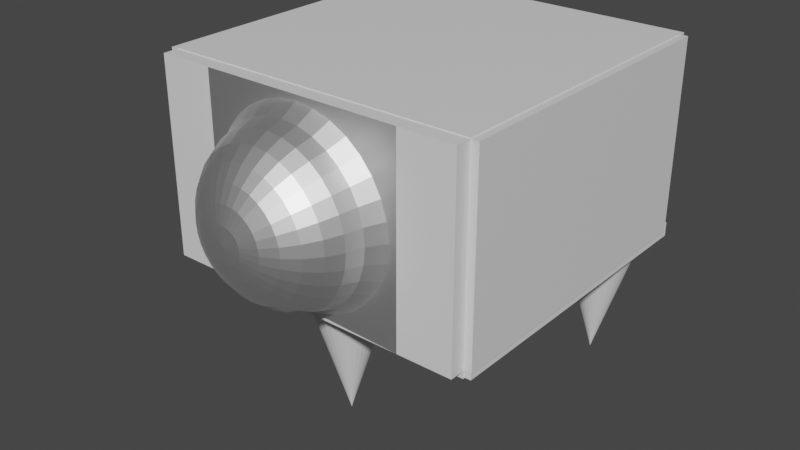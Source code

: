 # Source: SpaceShip.blend  (saved by Blender 2.90.8; exported with 4.5.12 LTS)
import bpy
from mathutils import Matrix  # noqa: F401  (used for matrix-valued properties, if any)

bpy.ops.wm.read_factory_settings(use_empty=True)
scene = bpy.context.scene
scene.name = 'Scene'

# ---- materials (node trees are filled in below, after node groups)
mat_material_002 = bpy.data.materials.new('Material.002')
mat_material_002.alpha_threshold = 0.0
mat_material_002.use_transparent_shadow = False
mat_material_002.line_color = (0.0, 0.0, 0.0, 1.0)
mat_material_003 = bpy.data.materials.new('Material.003')
mat_material_003.alpha_threshold = 0.0
mat_material_003.use_transparent_shadow = False
mat_material_003.line_color = (0.0, 0.0, 0.0, 1.0)
mat_material_004 = bpy.data.materials.new('Material.004')
mat_material_004.alpha_threshold = 0.0
mat_material_004.use_transparent_shadow = False
mat_material_004.line_color = (0.0, 0.0, 0.0, 1.0)
mat_material_005 = bpy.data.materials.new('Material.005')
mat_material_005.alpha_threshold = 0.0
mat_material_005.use_transparent_shadow = False
mat_material_005.line_color = (0.0, 0.0, 0.0, 1.0)
mat_material_001 = bpy.data.materials.new('Material.001')
mat_material_001.alpha_threshold = 0.0
mat_material_001.use_transparent_shadow = False
mat_material_001.line_color = (0.0, 0.0, 0.0, 1.0)
mat_glass = bpy.data.materials.new('Glass')
mat_glass.use_transparent_shadow = False

# ---- material node trees
mat_material_002.use_nodes = True; mat_material_002.node_tree.nodes.clear()
_N = mat_material_002.node_tree.nodes; _L = mat_material_002.node_tree.links
n0 = _N.new('ShaderNodeOutputMaterial'); n0.name = 'Material Output'; n0.location = (300, 300)
n1 = _N.new('ShaderNodeBsdfPrincipled'); n1.name = 'Principled BSDF'; n1.location = (10, 300)
n1.distribution = 'GGX'
n1.subsurface_method = 'BURLEY'
n1.inputs[2].default_value = 0.4
n1.inputs[3].default_value = 1.45
n1.inputs[27].default_value = (0.0, 0.0, 0.0, 1.0)
n1.inputs[28].default_value = 1.0
_L.new(n1.outputs[0], n0.inputs[0])
n0.is_active_output = True
mat_material_003.use_nodes = True; mat_material_003.node_tree.nodes.clear()
_N = mat_material_003.node_tree.nodes; _L = mat_material_003.node_tree.links
n0 = _N.new('ShaderNodeOutputMaterial'); n0.name = 'Material Output'; n0.location = (300, 300)
n1 = _N.new('ShaderNodeBsdfPrincipled'); n1.name = 'Principled BSDF'; n1.location = (10, 300)
n1.distribution = 'GGX'
n1.subsurface_method = 'BURLEY'
n1.inputs[2].default_value = 0.4
n1.inputs[3].default_value = 1.45
n1.inputs[27].default_value = (0.0, 0.0, 0.0, 1.0)
n1.inputs[28].default_value = 1.0
_L.new(n1.outputs[0], n0.inputs[0])
n0.is_active_output = True
mat_material_004.use_nodes = True; mat_material_004.node_tree.nodes.clear()
_N = mat_material_004.node_tree.nodes; _L = mat_material_004.node_tree.links
n0 = _N.new('ShaderNodeOutputMaterial'); n0.name = 'Material Output'; n0.location = (300, 300)
n1 = _N.new('ShaderNodeBsdfPrincipled'); n1.name = 'Principled BSDF'; n1.location = (10, 300)
n1.distribution = 'GGX'
n1.subsurface_method = 'BURLEY'
n1.inputs[2].default_value = 0.4
n1.inputs[3].default_value = 1.45
n1.inputs[27].default_value = (0.0, 0.0, 0.0, 1.0)
n1.inputs[28].default_value = 1.0
_L.new(n1.outputs[0], n0.inputs[0])
n0.is_active_output = True
mat_material_005.use_nodes = True; mat_material_005.node_tree.nodes.clear()
_N = mat_material_005.node_tree.nodes; _L = mat_material_005.node_tree.links
n0 = _N.new('ShaderNodeOutputMaterial'); n0.name = 'Material Output'; n0.location = (300, 300)
n1 = _N.new('ShaderNodeBsdfPrincipled'); n1.name = 'Principled BSDF'; n1.location = (10, 300)
n1.distribution = 'GGX'
n1.subsurface_method = 'BURLEY'
n1.inputs[2].default_value = 0.4
n1.inputs[3].default_value = 1.45
n1.inputs[27].default_value = (0.0, 0.0, 0.0, 1.0)
n1.inputs[28].default_value = 1.0
_L.new(n1.outputs[0], n0.inputs[0])
n0.is_active_output = True
mat_material_001.use_nodes = True; mat_material_001.node_tree.nodes.clear()
_N = mat_material_001.node_tree.nodes; _L = mat_material_001.node_tree.links
n0 = _N.new('ShaderNodeOutputMaterial'); n0.name = 'Material Output'; n0.location = (300, 300)
n1 = _N.new('ShaderNodeBsdfPrincipled'); n1.name = 'Principled BSDF'; n1.location = (10, 300)
n1.distribution = 'GGX'
n1.subsurface_method = 'BURLEY'
n1.inputs[2].default_value = 0.4
n1.inputs[3].default_value = 1.45
n1.inputs[27].default_value = (0.0, 0.0, 0.0, 1.0)
n1.inputs[28].default_value = 1.0
_L.new(n1.outputs[0], n0.inputs[0])
n0.is_active_output = True
mat_glass.use_nodes = True; mat_glass.node_tree.nodes.clear()
_N = mat_glass.node_tree.nodes; _L = mat_glass.node_tree.links
n0 = _N.new('ShaderNodeBsdfPrincipled'); n0.name = 'Principled BSDF'; n0.location = (10, 300)
n0.distribution = 'GGX'
n0.subsurface_method = 'BURLEY'
n0.inputs[3].default_value = 0.0
n0.inputs[27].default_value = (0.0, 0.0, 0.0, 1.0)
n0.inputs[28].default_value = 1.0
n1 = _N.new('ShaderNodeOutputMaterial'); n1.name = 'Material Output'; n1.location = (300, 300)
_L.new(n0.outputs[0], n1.inputs[0])
n1.is_active_output = True

# ---- world
world_world = bpy.data.worlds.new('World'); scene.world = world_world
world_world.use_nodes = True; world_world.node_tree.nodes.clear()
_N = world_world.node_tree.nodes; _L = world_world.node_tree.links
n0 = _N.new('ShaderNodeOutputWorld'); n0.name = 'World Output'; n0.location = (300, 300)
n1 = _N.new('ShaderNodeBackground'); n1.name = 'Background'; n1.location = (10, 300)
n1.inputs[0].default_value = (0.05088, 0.05088, 0.05088, 1.0)
_L.new(n1.outputs[0], n0.inputs[0])
n0.is_active_output = True
world_world.color = (0.05088, 0.05088, 0.05088)
world_world.use_sun_shadow = False
world_world.sun_shadow_jitter_overblur = 0.0

# ---- meshes
me_cube_002 = bpy.data.meshes.new('Cube.002')
me_cube_002.from_pydata([(1.0, 1.0, 1.0), (1.0, 1.0, -1.0), (1.0, -1.0, 1.0), (1.0, -1.0, -1.0), (-1.0, 1.0, 1.0), (-1.0, 1.0, -1.0), (-1.0, -1.0, 1.0), (-1.0, -1.0, -1.0)], [], [(0, 4, 6, 2), (3, 2, 6, 7), (7, 6, 4, 5), (5, 1, 3, 7), (1, 0, 2, 3), (5, 4, 0, 1)])
_uv = me_cube_002.uv_layers.new(name='UVMap')
_uv.uv.foreach_set('vector', [0.625, 0.5, 0.875, 0.5, 0.875, 0.75, 0.625, 0.75, 0.375, 0.75, 0.625, 0.75, 0.625, 1.0, 0.375, 1.0, 0.375, 0.0, 0.625, 0.0, 0.625, 0.25, 0.375, 0.25, 0.125, 0.5, 0.375, 0.5, 0.375, 0.75, 0.125, 0.75, 0.375, 0.5, 0.625, 0.5, 0.625, 0.75, 0.375, 0.75, 0.375, 0.25, 0.625, 0.25, 0.625, 0.5, 0.375, 0.5])
me_cube_002.materials.append(mat_material_002)
me_cube_002.use_remesh_preserve_volume = False
me_cube_002.use_remesh_preserve_attributes = False
me_cube_002.use_mirror_vertex_groups = False
me_cube_002.update()
me_cube_003 = bpy.data.meshes.new('Cube.003')
me_cube_003.from_pydata([(1.0, 1.0, 1.0), (1.0, 1.0, -1.0), (1.0, -1.0, 1.0), (1.0, -1.0, -1.0), (-1.0, 1.0, 1.0), (-1.0, 1.0, -1.0), (-1.0, -1.0, 1.0), (-1.0, -1.0, -1.0)], [], [(0, 4, 6, 2), (3, 2, 6, 7), (7, 6, 4, 5), (5, 1, 3, 7), (1, 0, 2, 3), (5, 4, 0, 1)])
_uv = me_cube_003.uv_layers.new(name='UVMap')
_uv.uv.foreach_set('vector', [0.625, 0.5, 0.875, 0.5, 0.875, 0.75, 0.625, 0.75, 0.375, 0.75, 0.625, 0.75, 0.625, 1.0, 0.375, 1.0, 0.375, 0.0, 0.625, 0.0, 0.625, 0.25, 0.375, 0.25, 0.125, 0.5, 0.375, 0.5, 0.375, 0.75, 0.125, 0.75, 0.375, 0.5, 0.625, 0.5, 0.625, 0.75, 0.375, 0.75, 0.375, 0.25, 0.625, 0.25, 0.625, 0.5, 0.375, 0.5])
me_cube_003.materials.append(mat_material_003)
me_cube_003.use_remesh_preserve_volume = False
me_cube_003.use_remesh_preserve_attributes = False
me_cube_003.use_mirror_vertex_groups = False
me_cube_003.update()
me_cube_004 = bpy.data.meshes.new('Cube.004')
me_cube_004.from_pydata([(1.0, 1.0, 1.0), (1.0, 1.0, -1.0), (1.0, -1.0, 1.0), (1.0, -1.0, -1.0), (-1.0, 1.0, 1.0), (-1.0, 1.0, -1.0), (-1.0, -1.0, 1.0), (-1.0, -1.0, -1.0)], [], [(0, 4, 6, 2), (3, 2, 6, 7), (7, 6, 4, 5), (5, 1, 3, 7), (1, 0, 2, 3), (5, 4, 0, 1)])
_uv = me_cube_004.uv_layers.new(name='UVMap')
_uv.uv.foreach_set('vector', [0.625, 0.5, 0.875, 0.5, 0.875, 0.75, 0.625, 0.75, 0.375, 0.75, 0.625, 0.75, 0.625, 1.0, 0.375, 1.0, 0.375, 0.0, 0.625, 0.0, 0.625, 0.25, 0.375, 0.25, 0.125, 0.5, 0.375, 0.5, 0.375, 0.75, 0.125, 0.75, 0.375, 0.5, 0.625, 0.5, 0.625, 0.75, 0.375, 0.75, 0.375, 0.25, 0.625, 0.25, 0.625, 0.5, 0.375, 0.5])
me_cube_004.materials.append(mat_material_004)
me_cube_004.use_remesh_preserve_volume = False
me_cube_004.use_remesh_preserve_attributes = False
me_cube_004.use_mirror_vertex_groups = False
me_cube_004.update()
me_cube_005 = bpy.data.meshes.new('Cube.005')
me_cube_005.from_pydata([(1.0, 1.0, 1.0), (1.0, 1.0, -1.0), (1.0, -1.0, 1.0), (1.0, -1.0, -1.0), (-1.0, 1.0, 1.0), (-1.0, 1.0, -1.0), (-1.0, -1.0, 1.0), (-1.0, -1.0, -1.0)], [], [(0, 4, 6, 2), (3, 2, 6, 7), (7, 6, 4, 5), (5, 1, 3, 7), (1, 0, 2, 3), (5, 4, 0, 1)])
_uv = me_cube_005.uv_layers.new(name='UVMap')
_uv.uv.foreach_set('vector', [0.625, 0.5, 0.875, 0.5, 0.875, 0.75, 0.625, 0.75, 0.375, 0.75, 0.625, 0.75, 0.625, 1.0, 0.375, 1.0, 0.375, 0.0, 0.625, 0.0, 0.625, 0.25, 0.375, 0.25, 0.125, 0.5, 0.375, 0.5, 0.375, 0.75, 0.125, 0.75, 0.375, 0.5, 0.625, 0.5, 0.625, 0.75, 0.375, 0.75, 0.375, 0.25, 0.625, 0.25, 0.625, 0.5, 0.375, 0.5])
me_cube_005.materials.append(mat_material_005)
me_cube_005.use_remesh_preserve_volume = False
me_cube_005.use_remesh_preserve_attributes = False
me_cube_005.use_mirror_vertex_groups = False
me_cube_005.update()
me_cone = bpy.data.meshes.new('Cone')
me_cone.from_pydata([(0.0, 1.0, -1.0), (0.1951, 0.9808, -1.0), (0.3827, 0.9239, -1.0), (0.5556, 0.8315, -1.0), (0.7071, 0.7071, -1.0), (0.8315, 0.5556, -1.0), (0.9239, 0.3827, -1.0), (0.9808, 0.1951, -1.0), (1.0, 7.55e-08, -1.0), (0.9808, -0.1951, -1.0), (0.9239, -0.3827, -1.0), (0.8315, -0.5556, -1.0), (0.7071, -0.7071, -1.0), (0.5556, -0.8315, -1.0), (0.3827, -0.9239, -1.0), (0.1951, -0.9808, -1.0), (-3.258e-07, -1.0, -1.0), (-0.1951, -0.9808, -1.0), (-0.3827, -0.9239, -1.0), (-0.5556, -0.8315, -1.0), (-0.7071, -0.7071, -1.0), (-0.8315, -0.5556, -1.0), (-0.9239, -0.3827, -1.0), (-0.9808, -0.1951, -1.0), (-1.0, 9.656e-07, -1.0), (-0.9808, 0.1951, -1.0), (-0.9239, 0.3827, -1.0), (-0.8315, 0.5556, -1.0), (-0.7071, 0.7071, -1.0), (-0.5556, 0.8315, -1.0), (-0.3827, 0.9239, -1.0), (-0.1951, 0.9808, -1.0), (0.0, 0.0, 1.0)], [], [(0, 32, 1), (1, 32, 2), (2, 32, 3), (3, 32, 4), (4, 32, 5), (5, 32, 6), (6, 32, 7), (7, 32, 8), (8, 32, 9), (9, 32, 10), (10, 32, 11), (11, 32, 12), (12, 32, 13), (13, 32, 14), (14, 32, 15), (15, 32, 16), (16, 32, 17), (17, 32, 18), (18, 32, 19), (19, 32, 20), (20, 32, 21), (21, 32, 22), (22, 32, 23), (23, 32, 24), (24, 32, 25), (25, 32, 26), (26, 32, 27), (27, 32, 28), (28, 32, 29), (29, 32, 30), (0, 1, 2, 3, 4, 5, 6, 7, 8, 9, 10, 11, 12, 13, 14, 15, 16, 17, 18, 19, 20, 21, 22, 23, 24, 25, 26, 27, 28, 29, 30, 31), (30, 32, 31), (31, 32, 0)])
_uv = me_cone.uv_layers.new(name='UVMap')
_uv.uv.foreach_set('vector', [0.25, 0.49, 0.25, 0.25, 0.2968, 0.4854, 0.2968, 0.4854, 0.25, 0.25, 0.3418, 0.4717, 0.3418, 0.4717, 0.25, 0.25, 0.3833, 0.4496, 0.3833, 0.4496, 0.25, 0.25, 0.4197, 0.4197, 0.4197, 0.4197, 0.25, 0.25, 0.4496, 0.3833, 0.4496, 0.3833, 0.25, 0.25, 0.4717, 0.3418, 0.4717, 0.3418, 0.25, 0.25, 0.4854, 0.2968, 0.4854, 0.2968, 0.25, 0.25, 0.49, 0.25, 0.49, 0.25, 0.25, 0.25, 0.4854, 0.2032, 0.4854, 0.2032, 0.25, 0.25, 0.4717, 0.1582, 0.4717, 0.1582, 0.25, 0.25, 0.4496, 0.1167, 0.4496, 0.1167, 0.25, 0.25, 0.4197, 0.08029, 0.4197, 0.08029, 0.25, 0.25, 0.3833, 0.05045, 0.3833, 0.05045, 0.25, 0.25, 0.3418, 0.02827, 0.3418, 0.02827, 0.25, 0.25, 0.2968, 0.01461, 0.2968, 0.01461, 0.25, 0.25, 0.25, 0.01, 0.25, 0.01, 0.25, 0.25, 0.2032, 0.01461, 0.2032, 0.01461, 0.25, 0.25, 0.1582, 0.02827, 0.1582, 0.02827, 0.25, 0.25, 0.1167, 0.05045, 0.1167, 0.05045, 0.25, 0.25, 0.08029, 0.08029, 0.08029, 0.08029, 0.25, 0.25, 0.05045, 0.1167, 0.05045, 0.1167, 0.25, 0.25, 0.02827, 0.1582, 0.02827, 0.1582, 0.25, 0.25, 0.01461, 0.2032, 0.01461, 0.2032, 0.25, 0.25, 0.01, 0.25, 0.01, 0.25, 0.25, 0.25, 0.01461, 0.2968, 0.01461, 0.2968, 0.25, 0.25, 0.02827, 0.3418, 0.02827, 0.3418, 0.25, 0.25, 0.05045, 0.3833, 0.05045, 0.3833, 0.25, 0.25, 0.08029, 0.4197, 0.08029, 0.4197, 0.25, 0.25, 0.1167, 0.4496, 0.1167, 0.4496, 0.25, 0.25, 0.1582, 0.4717, 0.75, 0.49, 0.7968, 0.4854, 0.8418, 0.4717, 0.8833, 0.4496, 0.9197, 0.4197, 0.9496, 0.3833, 0.9717, 0.3418, 0.9854, 0.2968, 0.99, 0.25, 0.9854, 0.2032, 0.9717, 0.1582, 0.9496, 0.1167, 0.9197, 0.08029, 0.8833, 0.05045, 0.8418, 0.02827, 0.7968, 0.01461, 0.75, 0.01, 0.7032, 0.01461, 0.6582, 0.02827, 0.6167, 0.05045, 0.5803, 0.08029, 0.5504, 0.1167, 0.5283, 0.1582, 0.5146, 0.2032, 0.51, 0.25, 0.5146, 0.2968, 0.5283, 0.3418, 0.5504, 0.3833, 0.5803, 0.4197, 0.6167, 0.4496, 0.6582, 0.4717, 0.7032, 0.4854, 0.1582, 0.4717, 0.25, 0.25, 0.2032, 0.4854, 0.2032, 0.4854, 0.25, 0.25, 0.25, 0.49])
me_cone.use_remesh_fix_poles = True
me_cone.use_remesh_preserve_attributes = False
me_cone.use_mirror_vertex_groups = False
me_cone.update()
me_cone_001 = bpy.data.meshes.new('Cone.001')
me_cone_001.from_pydata([(0.0, 1.0, -1.0), (0.1951, 0.9808, -1.0), (0.3827, 0.9239, -1.0), (0.5556, 0.8315, -1.0), (0.7071, 0.7071, -1.0), (0.8315, 0.5556, -1.0), (0.9239, 0.3827, -1.0), (0.9808, 0.1951, -1.0), (1.0, 7.55e-08, -1.0), (0.9808, -0.1951, -1.0), (0.9239, -0.3827, -1.0), (0.8315, -0.5556, -1.0), (0.7071, -0.7071, -1.0), (0.5556, -0.8315, -1.0), (0.3827, -0.9239, -1.0), (0.1951, -0.9808, -1.0), (-3.258e-07, -1.0, -1.0), (-0.1951, -0.9808, -1.0), (-0.3827, -0.9239, -1.0), (-0.5556, -0.8315, -1.0), (-0.7071, -0.7071, -1.0), (-0.8315, -0.5556, -1.0), (-0.9239, -0.3827, -1.0), (-0.9808, -0.1951, -1.0), (-1.0, 9.656e-07, -1.0), (-0.9808, 0.1951, -1.0), (-0.9239, 0.3827, -1.0), (-0.8315, 0.5556, -1.0), (-0.7071, 0.7071, -1.0), (-0.5556, 0.8315, -1.0), (-0.3827, 0.9239, -1.0), (-0.1951, 0.9808, -1.0), (0.0, 0.0, 1.0)], [], [(0, 32, 1), (1, 32, 2), (2, 32, 3), (3, 32, 4), (4, 32, 5), (5, 32, 6), (6, 32, 7), (7, 32, 8), (8, 32, 9), (9, 32, 10), (10, 32, 11), (11, 32, 12), (12, 32, 13), (13, 32, 14), (14, 32, 15), (15, 32, 16), (16, 32, 17), (17, 32, 18), (18, 32, 19), (19, 32, 20), (20, 32, 21), (21, 32, 22), (22, 32, 23), (23, 32, 24), (24, 32, 25), (25, 32, 26), (26, 32, 27), (27, 32, 28), (28, 32, 29), (29, 32, 30), (0, 1, 2, 3, 4, 5, 6, 7, 8, 9, 10, 11, 12, 13, 14, 15, 16, 17, 18, 19, 20, 21, 22, 23, 24, 25, 26, 27, 28, 29, 30, 31), (30, 32, 31), (31, 32, 0)])
_uv = me_cone_001.uv_layers.new(name='UVMap')
_uv.uv.foreach_set('vector', [0.25, 0.49, 0.25, 0.25, 0.2968, 0.4854, 0.2968, 0.4854, 0.25, 0.25, 0.3418, 0.4717, 0.3418, 0.4717, 0.25, 0.25, 0.3833, 0.4496, 0.3833, 0.4496, 0.25, 0.25, 0.4197, 0.4197, 0.4197, 0.4197, 0.25, 0.25, 0.4496, 0.3833, 0.4496, 0.3833, 0.25, 0.25, 0.4717, 0.3418, 0.4717, 0.3418, 0.25, 0.25, 0.4854, 0.2968, 0.4854, 0.2968, 0.25, 0.25, 0.49, 0.25, 0.49, 0.25, 0.25, 0.25, 0.4854, 0.2032, 0.4854, 0.2032, 0.25, 0.25, 0.4717, 0.1582, 0.4717, 0.1582, 0.25, 0.25, 0.4496, 0.1167, 0.4496, 0.1167, 0.25, 0.25, 0.4197, 0.08029, 0.4197, 0.08029, 0.25, 0.25, 0.3833, 0.05045, 0.3833, 0.05045, 0.25, 0.25, 0.3418, 0.02827, 0.3418, 0.02827, 0.25, 0.25, 0.2968, 0.01461, 0.2968, 0.01461, 0.25, 0.25, 0.25, 0.01, 0.25, 0.01, 0.25, 0.25, 0.2032, 0.01461, 0.2032, 0.01461, 0.25, 0.25, 0.1582, 0.02827, 0.1582, 0.02827, 0.25, 0.25, 0.1167, 0.05045, 0.1167, 0.05045, 0.25, 0.25, 0.08029, 0.08029, 0.08029, 0.08029, 0.25, 0.25, 0.05045, 0.1167, 0.05045, 0.1167, 0.25, 0.25, 0.02827, 0.1582, 0.02827, 0.1582, 0.25, 0.25, 0.01461, 0.2032, 0.01461, 0.2032, 0.25, 0.25, 0.01, 0.25, 0.01, 0.25, 0.25, 0.25, 0.01461, 0.2968, 0.01461, 0.2968, 0.25, 0.25, 0.02827, 0.3418, 0.02827, 0.3418, 0.25, 0.25, 0.05045, 0.3833, 0.05045, 0.3833, 0.25, 0.25, 0.08029, 0.4197, 0.08029, 0.4197, 0.25, 0.25, 0.1167, 0.4496, 0.1167, 0.4496, 0.25, 0.25, 0.1582, 0.4717, 0.75, 0.49, 0.7968, 0.4854, 0.8418, 0.4717, 0.8833, 0.4496, 0.9197, 0.4197, 0.9496, 0.3833, 0.9717, 0.3418, 0.9854, 0.2968, 0.99, 0.25, 0.9854, 0.2032, 0.9717, 0.1582, 0.9496, 0.1167, 0.9197, 0.08029, 0.8833, 0.05045, 0.8418, 0.02827, 0.7968, 0.01461, 0.75, 0.01, 0.7032, 0.01461, 0.6582, 0.02827, 0.6167, 0.05045, 0.5803, 0.08029, 0.5504, 0.1167, 0.5283, 0.1582, 0.5146, 0.2032, 0.51, 0.25, 0.5146, 0.2968, 0.5283, 0.3418, 0.5504, 0.3833, 0.5803, 0.4197, 0.6167, 0.4496, 0.6582, 0.4717, 0.7032, 0.4854, 0.1582, 0.4717, 0.25, 0.25, 0.2032, 0.4854, 0.2032, 0.4854, 0.25, 0.25, 0.25, 0.49])
me_cone_001.use_remesh_fix_poles = True
me_cone_001.use_remesh_preserve_attributes = False
me_cone_001.use_mirror_vertex_groups = False
me_cone_001.update()
me_cone_002 = bpy.data.meshes.new('Cone.002')
me_cone_002.from_pydata([(0.0, 1.0, -1.0), (0.1951, 0.9808, -1.0), (0.3827, 0.9239, -1.0), (0.5556, 0.8315, -1.0), (0.7071, 0.7071, -1.0), (0.8315, 0.5556, -1.0), (0.9239, 0.3827, -1.0), (0.9808, 0.1951, -1.0), (1.0, 7.55e-08, -1.0), (0.9808, -0.1951, -1.0), (0.9239, -0.3827, -1.0), (0.8315, -0.5556, -1.0), (0.7071, -0.7071, -1.0), (0.5556, -0.8315, -1.0), (0.3827, -0.9239, -1.0), (0.1951, -0.9808, -1.0), (-3.258e-07, -1.0, -1.0), (-0.1951, -0.9808, -1.0), (-0.3827, -0.9239, -1.0), (-0.5556, -0.8315, -1.0), (-0.7071, -0.7071, -1.0), (-0.8315, -0.5556, -1.0), (-0.9239, -0.3827, -1.0), (-0.9808, -0.1951, -1.0), (-1.0, 9.656e-07, -1.0), (-0.9808, 0.1951, -1.0), (-0.9239, 0.3827, -1.0), (-0.8315, 0.5556, -1.0), (-0.7071, 0.7071, -1.0), (-0.5556, 0.8315, -1.0), (-0.3827, 0.9239, -1.0), (-0.1951, 0.9808, -1.0), (0.0, 0.0, 1.0)], [], [(0, 32, 1), (1, 32, 2), (2, 32, 3), (3, 32, 4), (4, 32, 5), (5, 32, 6), (6, 32, 7), (7, 32, 8), (8, 32, 9), (9, 32, 10), (10, 32, 11), (11, 32, 12), (12, 32, 13), (13, 32, 14), (14, 32, 15), (15, 32, 16), (16, 32, 17), (17, 32, 18), (18, 32, 19), (19, 32, 20), (20, 32, 21), (21, 32, 22), (22, 32, 23), (23, 32, 24), (24, 32, 25), (25, 32, 26), (26, 32, 27), (27, 32, 28), (28, 32, 29), (29, 32, 30), (0, 1, 2, 3, 4, 5, 6, 7, 8, 9, 10, 11, 12, 13, 14, 15, 16, 17, 18, 19, 20, 21, 22, 23, 24, 25, 26, 27, 28, 29, 30, 31), (30, 32, 31), (31, 32, 0)])
_uv = me_cone_002.uv_layers.new(name='UVMap')
_uv.uv.foreach_set('vector', [0.25, 0.49, 0.25, 0.25, 0.2968, 0.4854, 0.2968, 0.4854, 0.25, 0.25, 0.3418, 0.4717, 0.3418, 0.4717, 0.25, 0.25, 0.3833, 0.4496, 0.3833, 0.4496, 0.25, 0.25, 0.4197, 0.4197, 0.4197, 0.4197, 0.25, 0.25, 0.4496, 0.3833, 0.4496, 0.3833, 0.25, 0.25, 0.4717, 0.3418, 0.4717, 0.3418, 0.25, 0.25, 0.4854, 0.2968, 0.4854, 0.2968, 0.25, 0.25, 0.49, 0.25, 0.49, 0.25, 0.25, 0.25, 0.4854, 0.2032, 0.4854, 0.2032, 0.25, 0.25, 0.4717, 0.1582, 0.4717, 0.1582, 0.25, 0.25, 0.4496, 0.1167, 0.4496, 0.1167, 0.25, 0.25, 0.4197, 0.08029, 0.4197, 0.08029, 0.25, 0.25, 0.3833, 0.05045, 0.3833, 0.05045, 0.25, 0.25, 0.3418, 0.02827, 0.3418, 0.02827, 0.25, 0.25, 0.2968, 0.01461, 0.2968, 0.01461, 0.25, 0.25, 0.25, 0.01, 0.25, 0.01, 0.25, 0.25, 0.2032, 0.01461, 0.2032, 0.01461, 0.25, 0.25, 0.1582, 0.02827, 0.1582, 0.02827, 0.25, 0.25, 0.1167, 0.05045, 0.1167, 0.05045, 0.25, 0.25, 0.08029, 0.08029, 0.08029, 0.08029, 0.25, 0.25, 0.05045, 0.1167, 0.05045, 0.1167, 0.25, 0.25, 0.02827, 0.1582, 0.02827, 0.1582, 0.25, 0.25, 0.01461, 0.2032, 0.01461, 0.2032, 0.25, 0.25, 0.01, 0.25, 0.01, 0.25, 0.25, 0.25, 0.01461, 0.2968, 0.01461, 0.2968, 0.25, 0.25, 0.02827, 0.3418, 0.02827, 0.3418, 0.25, 0.25, 0.05045, 0.3833, 0.05045, 0.3833, 0.25, 0.25, 0.08029, 0.4197, 0.08029, 0.4197, 0.25, 0.25, 0.1167, 0.4496, 0.1167, 0.4496, 0.25, 0.25, 0.1582, 0.4717, 0.75, 0.49, 0.7968, 0.4854, 0.8418, 0.4717, 0.8833, 0.4496, 0.9197, 0.4197, 0.9496, 0.3833, 0.9717, 0.3418, 0.9854, 0.2968, 0.99, 0.25, 0.9854, 0.2032, 0.9717, 0.1582, 0.9496, 0.1167, 0.9197, 0.08029, 0.8833, 0.05045, 0.8418, 0.02827, 0.7968, 0.01461, 0.75, 0.01, 0.7032, 0.01461, 0.6582, 0.02827, 0.6167, 0.05045, 0.5803, 0.08029, 0.5504, 0.1167, 0.5283, 0.1582, 0.5146, 0.2032, 0.51, 0.25, 0.5146, 0.2968, 0.5283, 0.3418, 0.5504, 0.3833, 0.5803, 0.4197, 0.6167, 0.4496, 0.6582, 0.4717, 0.7032, 0.4854, 0.1582, 0.4717, 0.25, 0.25, 0.2032, 0.4854, 0.2032, 0.4854, 0.25, 0.25, 0.25, 0.49])
me_cone_002.use_remesh_fix_poles = True
me_cone_002.use_remesh_preserve_attributes = False
me_cone_002.use_mirror_vertex_groups = False
me_cone_002.update()
me_circle = bpy.data.meshes.new('Circle')
me_circle.from_pydata([(-0.004239, 1.0, -0.8099), (-0.1993, 0.9808, -0.8099), (-0.3869, 0.9239, -0.8099), (-0.5598, 0.8315, -0.8099), (-0.7113, 0.7071, -0.8099), (-0.8357, 0.5556, -0.8099), (-0.9281, 0.3827, -0.8099), (-0.985, 0.1951, -0.8099), (-1.004, 9.152e-08, -0.8099), (-0.985, -0.1951, -0.8099), (-0.9281, -0.3827, -0.8099), (-0.8357, -0.5556, -0.8099), (-0.7113, -0.7071, -0.8099), (-0.5598, -0.8315, -0.8099), (-0.3869, -0.9239, -0.8099), (-0.1993, -0.9808, -0.8099), (-0.004239, -1.0, -0.8099), (0.1909, -0.9808, -0.8099), (0.3784, -0.9239, -0.8099), (0.5513, -0.8315, -0.8099), (0.7029, -0.7071, -0.8099), (0.8272, -0.5556, -0.8099), (0.9196, -0.3827, -0.8099), (0.9765, -0.1951, -0.8099), (0.9958, 9.819e-07, -0.8099), (0.9765, 0.1951, -0.8099), (0.9196, 0.3827, -0.8099), (0.8272, 0.5556, -0.8099), (0.7029, 0.7071, -0.8099), (0.5513, 0.8315, -0.8099), (0.3784, 0.9239, -0.8099), (0.1908, 0.9808, -0.8099), (-0.004239, 0.8212, -0.8099), (-0.1644, 0.8054, -0.8099), (-0.3185, 0.7587, -0.8099), (-0.4605, 0.6828, -0.8099), (-0.5849, 0.5807, -0.8099), (-0.687, 0.4562, -0.8099), (-0.7629, 0.3143, -0.8099), (-0.8097, 0.1602, -0.8099), (-0.8254, 1.344e-07, -0.8099), (-0.8097, -0.1602, -0.8099), (-0.7629, -0.3143, -0.8099), (-0.687, -0.4562, -0.8099), (-0.5849, -0.5807, -0.8099), (-0.4605, -0.6828, -0.8099), (-0.3185, -0.7587, -0.8099), (-0.1644, -0.8054, -0.8099), (-0.004239, -0.8212, -0.8099), (0.156, -0.8054, -0.8099), (0.31, -0.7587, -0.8099), (0.452, -0.6828, -0.8099), (0.5764, -0.5807, -0.8099), (0.6786, -0.4562, -0.8099), (0.7544, -0.3143, -0.8099), (0.8012, -0.1602, -0.8099), (0.817, 8.645e-07, -0.8099), (0.8012, 0.1602, -0.8099), (0.7544, 0.3143, -0.8099), (0.6786, 0.4562, -0.8099), (0.5764, 0.5807, -0.8099), (0.452, 0.6828, -0.8099), (0.31, 0.7587, -0.8099), (0.156, 0.8054, -0.8099), (-3.262, -3.325, -1.136), (-3.262, -3.325, -0.8099), (-3.262, 3.199, -1.136), (-3.262, 3.199, -0.8099), (3.262, -3.325, -1.136), (3.262, -3.325, -0.8099), (3.262, 3.199, -1.136), (3.262, 3.199, -0.8099), (0.0, -3.325, -0.8099), (0.0, 3.199, -1.136), (0.0, 3.199, -0.8099), (0.0, -3.325, -1.136), (3.262, -1.07, -0.8099), (-3.262, -1.07, -1.136), (3.262, -1.07, -1.136), (-3.262, -1.07, -0.8099), (0.0, -1.07, -0.8099), (0.0, -1.07, -1.136), (3.262, 1.065, -0.8099), (-3.262, 1.065, -1.136), (0.0, 1.065, -0.8099), (0.0, 1.065, -1.136), (3.262, 1.065, -1.136), (-3.262, 1.065, -0.8099), (-1.631, 3.199, -0.8099), (-1.631, -3.325, -1.136), (-1.631, -3.325, -0.8099), (-1.631, 3.199, -1.136), (-1.631, -1.07, -1.136), (-1.631, -1.07, -0.8099), (-1.631, 1.065, -1.136), (-1.631, 1.065, -0.8099), (1.631, -3.325, -0.8099), (1.631, 3.199, -1.136), (1.631, 3.199, -0.8099), (1.631, -3.325, -1.136), (1.631, -1.07, -0.8099), (1.631, -1.07, -1.136), (1.631, 1.065, -0.8099), (1.631, 1.065, -1.136), (1.631, 1.065, -0.8099), (-0.1935, 0.9808, -1.135), (0.001621, 1.0, -1.135), (-0.3811, 0.9239, -1.135), (-0.5539, 0.8315, -1.135), (-0.7055, 0.7071, -1.135), (-0.8298, 0.5556, -1.135), (-0.9223, 0.3827, -1.135), (-0.9792, 0.1951, -1.135), (-0.9984, 9.929e-08, -1.135), (-0.9792, -0.1951, -1.135), (-0.9223, -0.3827, -1.135), (-0.8298, -0.5556, -1.135), (-0.7055, -0.7071, -1.135), (-0.5539, -0.8315, -1.135), (-0.3811, -0.9239, -1.135), (-0.1935, -0.9808, -1.135), (0.001621, -1.0, -1.135), (0.1967, -0.9808, -1.135), (0.3843, -0.9239, -1.135), (0.5572, -0.8315, -1.135), (0.7087, -0.7071, -1.135), (0.8331, -0.5556, -1.135), (0.9255, -0.3827, -1.135), (0.9824, -0.1951, -1.135), (1.002, 9.896e-07, -1.135), (0.9824, 0.1951, -1.135), (0.9255, 0.3827, -1.135), (0.8331, 0.5556, -1.135), (0.7087, 0.7071, -1.135), (0.5572, 0.8315, -1.135), (0.3843, 0.9239, -1.135), (0.1967, 0.9808, -1.135), (-0.1586, 0.8054, -1.135), (0.001621, 0.8212, -1.135), (-0.3126, 0.7587, -1.135), (-0.4546, 0.6828, -1.135), (-0.5791, 0.5807, -1.135), (-0.6812, 0.4562, -1.135), (-0.7571, 0.3143, -1.135), (-0.8038, 0.1602, -1.135), (-0.8196, 1.421e-07, -1.135), (-0.8038, -0.1602, -1.135), (-0.7571, -0.3143, -1.135), (-0.6812, -0.4562, -1.135), (-0.5791, -0.5807, -1.135), (-0.4546, -0.6828, -1.135), (-0.3126, -0.7587, -1.135), (-0.1586, -0.8054, -1.135), (0.001621, -0.8212, -1.135), (0.1618, -0.8054, -1.135), (0.3159, -0.7587, -1.135), (0.4579, -0.6828, -1.135), (0.5823, -0.5807, -1.135), (0.6844, -0.4562, -1.135), (0.7603, -0.3143, -1.135), (0.807, -0.1602, -1.135), (0.8228, 8.723e-07, -1.135), (0.807, 0.1602, -1.135), (0.7603, 0.3143, -1.135), (0.6844, 0.4562, -1.135), (0.5823, 0.5807, -1.135), (0.4579, 0.6828, -1.135), (0.3159, 0.7587, -1.135), (0.1618, 0.8054, -1.135)], [(102, 104)], [(25, 57, 56, 24), (12, 44, 43, 11), (26, 58, 57, 25), (13, 45, 44, 12), (27, 59, 58, 26), (14, 46, 45, 13), (1, 33, 32, 0), (28, 60, 59, 27), (15, 47, 46, 14), (2, 34, 33, 1), (29, 61, 60, 28), (16, 48, 47, 15), (3, 35, 34, 2), (30, 62, 61, 29), (17, 49, 48, 16), (4, 36, 35, 3), (31, 63, 62, 30), (18, 50, 49, 17), (5, 37, 36, 4), (0, 32, 63, 31), (19, 51, 50, 18), (6, 38, 37, 5), (20, 52, 51, 19), (7, 39, 38, 6), (21, 53, 52, 20), (8, 40, 39, 7), (22, 54, 53, 21), (9, 41, 40, 8), (23, 55, 54, 22), (10, 42, 41, 9), (24, 56, 55, 23), (11, 43, 42, 10), (103, 97, 70, 86), (98, 71, 70, 97), (76, 69, 68, 78), (95, 88, 67, 87), (87, 67, 66, 83), (90, 65, 64, 89), (96, 72, 75, 99), (102, 98, 74, 84), (88, 74, 73, 91), (94, 91, 73, 85), (89, 92, 81, 75), (96, 100, 80, 72), (65, 79, 77, 64), (90, 93, 79, 65), (82, 76, 78, 86), (99, 101, 78, 68), (71, 82, 86, 70), (79, 87, 83, 77), (93, 95, 87, 79), (101, 103, 86, 78), (77, 83, 94, 92), (72, 80, 93, 90), (64, 77, 92, 89), (83, 66, 91, 94), (67, 88, 91, 66), (72, 90, 89, 75), (84, 74, 88, 95), (76, 82, 102, 100), (75, 81, 101, 99), (69, 76, 100, 96), (82, 71, 98, 102), (69, 96, 99, 68), (74, 98, 97, 73), (85, 73, 97, 103), (99, 96, 100, 102, 98, 97, 103, 101), (130, 129, 161, 162), (117, 116, 148, 149), (131, 130, 162, 163), (118, 117, 149, 150), (132, 131, 163, 164), (119, 118, 150, 151), (105, 106, 138, 137), (133, 132, 164, 165), (120, 119, 151, 152), (107, 105, 137, 139), (134, 133, 165, 166), (121, 120, 152, 153), (108, 107, 139, 140), (135, 134, 166, 167), (122, 121, 153, 154), (109, 108, 140, 141), (136, 135, 167, 168), (123, 122, 154, 155), (110, 109, 141, 142), (106, 136, 168, 138), (124, 123, 155, 156), (111, 110, 142, 143), (125, 124, 156, 157), (112, 111, 143, 144), (126, 125, 157, 158), (113, 112, 144, 145), (127, 126, 158, 159), (114, 113, 145, 146), (128, 127, 159, 160), (115, 114, 146, 147), (129, 128, 160, 161), (116, 115, 147, 148), (51, 52, 157, 156), (52, 53, 158, 157), (53, 54, 159, 158), (54, 55, 160, 159), (55, 56, 161, 160), (56, 57, 162, 161), (57, 58, 163, 162), (58, 59, 164, 163), (32, 33, 137, 138), (59, 60, 165, 164), (33, 34, 139, 137), (60, 61, 166, 165), (34, 35, 140, 139), (61, 62, 167, 166), (35, 36, 141, 140), (62, 63, 168, 167), (36, 37, 142, 141), (63, 32, 138, 168), (37, 38, 143, 142), (38, 39, 144, 143), (39, 40, 145, 144), (40, 41, 146, 145), (41, 42, 147, 146), (42, 43, 148, 147), (43, 44, 149, 148), (44, 45, 150, 149), (45, 46, 151, 150), (46, 47, 152, 151), (47, 48, 153, 152), (48, 49, 154, 153), (49, 50, 155, 154), (50, 51, 156, 155), (101, 126, 127), (127, 128, 101), (128, 129, 101), (103, 101, 129), (129, 130, 103), (130, 131, 103), (131, 132, 103), (132, 133, 103), (133, 134, 103), (103, 136, 106, 85), (136, 103, 135), (134, 135, 103), (81, 121, 122, 101), (122, 123, 101), (123, 124, 101), (124, 125, 101), (125, 126, 101), (92, 94, 113), (113, 114, 92), (113, 94, 112), (111, 112, 94), (110, 111, 94), (109, 110, 94), (108, 109, 94), (85, 106, 105, 94), (105, 107, 94), (107, 108, 94), (114, 115, 92), (115, 116, 92), (116, 117, 92), (117, 118, 92), (92, 120, 121, 81), (120, 92, 119), (118, 119, 92), (24, 100, 104), (24, 104, 25), (25, 104, 26), (26, 104, 27), (27, 104, 28), (104, 84, 0, 31), (31, 30, 104), (29, 104, 30), (28, 104, 29), (23, 100, 24), (22, 100, 23), (21, 100, 22), (20, 100, 21), (19, 100, 20), (17, 16, 80, 100), (17, 100, 18), (18, 100, 19), (93, 8, 95), (7, 95, 8), (6, 95, 7), (5, 95, 6), (4, 95, 5), (3, 95, 4), (2, 95, 3), (0, 84, 95, 1), (1, 95, 2), (8, 93, 9), (9, 93, 10), (10, 93, 11), (11, 93, 12), (12, 93, 13), (13, 93, 14), (16, 15, 93, 80), (14, 93, 15)])
_uv = me_circle.uv_layers.new(name='UVMap')
_uv.uv.foreach_set('vector', [0.0, 0.0, 0.0, 0.0, 0.0, 0.0, 0.0, 0.0, 0.0, 0.0, 0.0, 0.0, 0.0, 0.0, 0.0, 0.0, 0.0, 0.0, 0.0, 0.0, 0.0, 0.0, 0.0, 0.0, 0.0, 0.0, 0.0, 0.0, 0.0, 0.0, 0.0, 0.0, 0.0, 0.0, 0.0, 0.0, 0.0, 0.0, 0.0, 0.0, 0.0, 0.0, 0.0, 0.0, 0.0, 0.0, 0.0, 0.0, 0.0, 0.0, 0.0, 0.0, 0.0, 0.0, 0.0, 0.0, 0.0, 0.0, 0.0, 0.0, 0.0, 0.0, 0.0, 0.0, 0.0, 0.0, 0.0, 0.0, 0.0, 0.0, 0.0, 0.0, 0.0, 0.0, 0.0, 0.0, 0.0, 0.0, 0.0, 0.0, 0.0, 0.0, 0.0, 0.0, 0.0, 0.0, 0.0, 0.0, 0.0, 0.0, 0.0, 0.0, 0.0, 0.0, 0.0, 0.0, 0.0, 0.0, 0.0, 0.0, 0.0, 0.0, 0.0, 0.0, 0.0, 0.0, 0.0, 0.0, 0.0, 0.0, 0.0, 0.0, 0.0, 0.0, 0.0, 0.0, 0.0, 0.0, 0.0, 0.0, 0.0, 0.0, 0.0, 0.0, 0.0, 0.0, 0.0, 0.0, 0.0, 0.0, 0.0, 0.0, 0.0, 0.0, 0.0, 0.0, 0.0, 0.0, 0.0, 0.0, 0.0, 0.0, 0.0, 0.0, 0.0, 0.0, 0.0, 0.0, 0.0, 0.0, 0.0, 0.0, 0.0, 0.0, 0.0, 0.0, 0.0, 0.0, 0.0, 0.0, 0.0, 0.0, 0.0, 0.0, 0.0, 0.0, 0.0, 0.0, 0.0, 0.0, 0.0, 0.0, 0.0, 0.0, 0.0, 0.0, 0.0, 0.0, 0.0, 0.0, 0.0, 0.0, 0.0, 0.0, 0.0, 0.0, 0.0, 0.0, 0.0, 0.0, 0.0, 0.0, 0.0, 0.0, 0.0, 0.0, 0.0, 0.0, 0.0, 0.0, 0.0, 0.0, 0.0, 0.0, 0.0, 0.0, 0.0, 0.0, 0.0, 0.0, 0.0, 0.0, 0.0, 0.0, 0.0, 0.0, 0.0, 0.0, 0.0, 0.0, 0.0, 0.0, 0.0, 0.0, 0.0, 0.0, 0.0, 0.0, 0.0, 0.0, 0.0, 0.0, 0.0, 0.0, 0.0, 0.0, 0.0, 0.0, 0.0, 0.0, 0.0, 0.0, 0.0, 0.0, 0.0, 0.0, 0.0, 0.0, 0.0, 0.0, 0.0, 0.0, 0.0, 0.0, 0.0, 0.0, 0.8125, 0.6682, 0.8125, 0.75, 0.875, 0.75, 0.875, 0.6682, 0.375, 0.9375, 0.375, 1.0, 0.625, 1.0, 0.625, 0.9375, 0.375, 0.1636, 0.375, 0.25, 0.625, 0.25, 0.625, 0.1636, 0.3125, 0.6682, 0.3125, 0.75, 0.375, 0.75, 0.375, 0.6682, 0.375, 0.6682, 0.375, 0.75, 0.625, 0.75, 0.625, 0.6682, 0.375, 0.4375, 0.375, 0.5, 0.625, 0.5, 0.625, 0.4375, 0.375, 0.3125, 0.375, 0.375, 0.625, 0.375, 0.625, 0.3125, 0.1875, 0.6682, 0.1875, 0.75, 0.25, 0.75, 0.25, 0.6682, 0.375, 0.8125, 0.375, 0.875, 0.625, 0.875, 0.625, 0.8125, 0.6875, 0.6682, 0.6875, 0.75, 0.75, 0.75, 0.75, 0.6682, 0.6875, 0.5, 0.6875, 0.5864, 0.75, 0.5864, 0.75, 0.5, 0.1875, 0.5, 0.1875, 0.5864, 0.25, 0.5864, 0.25, 0.5, 0.375, 0.5, 0.375, 0.5864, 0.625, 0.5864, 0.625, 0.5, 0.3125, 0.5, 0.3125, 0.5864, 0.375, 0.5864, 0.375, 0.5, 0.375, 0.08179, 0.375, 0.1636, 0.625, 0.1636, 0.625, 0.08179, 0.8125, 0.5, 0.8125, 0.5864, 0.875, 0.5864, 0.875, 0.5, 0.375, 0.0, 0.375, 0.08179, 0.625, 0.08179, 0.625, 0.0, 0.375, 0.5864, 0.375, 0.6682, 0.625, 0.6682, 0.625, 0.5864, 0.3125, 0.5864, 0.3125, 0.6682, 0.375, 0.6682, 0.375, 0.5864, 0.8125, 0.5864, 0.8125, 0.6682, 0.875, 0.6682, 0.875, 0.5864, 0.625, 0.5864, 0.625, 0.6682, 0.6875, 0.6682, 0.6875, 0.5864, 0.25, 0.5, 0.25, 0.5864, 0.3125, 0.5864, 0.3125, 0.5, 0.625, 0.5, 0.625, 0.5864, 0.6875, 0.5864, 0.6875, 0.5, 0.625, 0.6682, 0.625, 0.75, 0.6875, 0.75, 0.6875, 0.6682, 0.375, 0.75, 0.375, 0.8125, 0.625, 0.8125, 0.625, 0.75, 0.375, 0.375, 0.375, 0.4375, 0.625, 0.4375, 0.625, 0.375, 0.25, 0.6682, 0.25, 0.75, 0.3125, 0.75, 0.3125, 0.6682, 0.125, 0.5864, 0.125, 0.6682, 0.1875, 0.6682, 0.1875, 0.5864, 0.75, 0.5, 0.75, 0.5864, 0.8125, 0.5864, 0.8125, 0.5, 0.125, 0.5, 0.125, 0.5864, 0.1875, 0.5864, 0.1875, 0.5, 0.125, 0.6682, 0.125, 0.75, 0.1875, 0.75, 0.1875, 0.6682, 0.375, 0.25, 0.375, 0.3125, 0.625, 0.3125, 0.625, 0.25, 0.375, 0.875, 0.375, 0.9375, 0.625, 0.9375, 0.625, 0.875, 0.75, 0.6682, 0.75, 0.75, 0.8125, 0.75, 0.8125, 0.6682, 0.0, 0.0, 0.0, 0.0, 0.0, 0.0, 0.0, 0.0, 0.0, 0.0, 0.0, 0.0, 0.0, 0.0, 0.0, 0.0, 0.0, 0.0, 0.0, 0.0, 0.0, 0.0, 0.0, 0.0, 0.0, 0.0, 0.0, 0.0, 0.0, 0.0, 0.0, 0.0, 0.0, 0.0, 0.0, 0.0, 0.0, 0.0, 0.0, 0.0, 0.0, 0.0, 0.0, 0.0, 0.0, 0.0, 0.0, 0.0, 0.0, 0.0, 0.0, 0.0, 0.0, 0.0, 0.0, 0.0, 0.0, 0.0, 0.0, 0.0, 0.0, 0.0, 0.0, 0.0, 0.0, 0.0, 0.0, 0.0, 0.0, 0.0, 0.0, 0.0, 0.0, 0.0, 0.0, 0.0, 0.0, 0.0, 0.0, 0.0, 0.0, 0.0, 0.0, 0.0, 0.0, 0.0, 0.0, 0.0, 0.0, 0.0, 0.0, 0.0, 0.0, 0.0, 0.0, 0.0, 0.0, 0.0, 0.0, 0.0, 0.0, 0.0, 0.0, 0.0, 0.0, 0.0, 0.0, 0.0, 0.0, 0.0, 0.0, 0.0, 0.0, 0.0, 0.0, 0.0, 0.0, 0.0, 0.0, 0.0, 0.0, 0.0, 0.0, 0.0, 0.0, 0.0, 0.0, 0.0, 0.0, 0.0, 0.0, 0.0, 0.0, 0.0, 0.0, 0.0, 0.0, 0.0, 0.0, 0.0, 0.0, 0.0, 0.0, 0.0, 0.0, 0.0, 0.0, 0.0, 0.0, 0.0, 0.0, 0.0, 0.0, 0.0, 0.0, 0.0, 0.0, 0.0, 0.0, 0.0, 0.0, 0.0, 0.0, 0.0, 0.0, 0.0, 0.0, 0.0, 0.0, 0.0, 0.0, 0.0, 0.0, 0.0, 0.0, 0.0, 0.0, 0.0, 0.0, 0.0, 0.0, 0.0, 0.0, 0.0, 0.0, 0.0, 0.0, 0.0, 0.0, 0.0, 0.0, 0.0, 0.0, 0.0, 0.0, 0.0, 0.0, 0.0, 0.0, 0.0, 0.0, 0.0, 0.0, 0.0, 0.0, 0.0, 0.0, 0.0, 0.0, 0.0, 0.0, 0.0, 0.0, 0.0, 0.0, 0.0, 0.0, 0.0, 0.0, 0.0, 0.0, 0.0, 0.0, 0.0, 0.0, 0.0, 0.0, 0.0, 0.0, 0.0, 0.0, 0.0, 0.0, 0.0, 0.0, 0.0, 0.0, 0.0, 0.0, 0.0, 0.0, 0.0, 0.0, 0.0, 0.0, 0.0, 0.0, 0.0, 0.0, 0.0, 0.0, 0.0, 0.0, 0.0, 0.0, 0.0, 0.0, 0.0, 0.0, 0.0, 0.0, 0.0, 0.0, 0.0, 0.0, 0.0, 0.0, 0.0, 0.0, 0.0, 0.0, 0.0, 0.0, 0.0, 0.0, 0.0, 0.0, 0.0, 0.0, 0.0, 0.0, 0.0, 0.0, 0.0, 0.0, 0.0, 0.0, 0.0, 0.0, 0.0, 0.0, 0.0, 0.0, 0.0, 0.0, 0.0, 0.0, 0.0, 0.0, 0.0, 0.0, 0.0, 0.0, 0.0, 0.0, 0.0, 0.0, 0.0, 0.0, 0.0, 0.0, 0.0, 0.0, 0.0, 0.0, 0.0, 0.0, 0.0, 0.0, 0.0, 0.0, 0.0, 0.0, 0.0, 0.0, 0.0, 0.0, 0.0, 0.0, 0.0, 0.0, 0.0, 0.0, 0.0, 0.0, 0.0, 0.0, 0.0, 0.0, 0.0, 0.0, 0.0, 0.0, 0.0, 0.0, 0.0, 0.0, 0.0, 0.0, 0.0, 0.0, 0.0, 0.0, 0.0, 0.0, 0.0, 0.0, 0.0, 0.0, 0.0, 0.0, 0.0, 0.0, 0.0, 0.0, 0.0, 0.0, 0.0, 0.0, 0.0, 0.0, 0.0, 0.0, 0.0, 0.0, 0.0, 0.0, 0.0, 0.0, 0.0, 0.0, 0.0, 0.0, 0.0, 0.0, 0.0, 0.0, 0.0, 0.0, 0.0, 0.0, 0.0, 0.0, 0.0, 0.0, 0.0, 0.0, 0.0, 0.0, 0.0, 0.0, 0.0, 0.0, 0.0, 0.0, 0.0, 0.0, 0.0, 0.0, 0.0, 0.0, 0.0, 0.0, 0.0, 0.0, 0.0, 0.0, 0.0, 0.0, 0.0, 0.0, 0.0, 0.0, 0.0, 0.0, 0.0, 0.0, 0.0, 0.0, 0.0, 0.0, 0.0, 0.0, 0.0, 0.0, 0.0, 0.0, 0.0, 0.0, 0.0, 0.0, 0.0, 0.0, 0.0, 0.0, 0.0, 0.0, 0.0, 0.0, 0.0, 0.0, 0.0, 0.0, 0.0, 0.0, 0.0, 0.0, 0.0, 0.0, 0.0, 0.0, 0.0, 0.0, 0.0, 0.0, 0.0, 0.0, 0.0, 0.0, 0.0, 0.0, 0.0, 0.0, 0.0, 0.0, 0.0, 0.0, 0.0, 0.0, 0.0, 0.0, 0.0, 0.0, 0.0, 0.0, 0.0, 0.0, 0.0, 0.0, 0.0, 0.0, 0.0, 0.0, 0.0, 0.0, 0.0, 0.0, 0.0, 0.0, 0.0, 0.0, 0.0, 0.0, 0.0, 0.0, 0.0, 0.0, 0.0, 0.0, 0.0, 0.0, 0.0, 0.0, 0.0, 0.0, 0.0, 0.0, 0.0, 0.0, 0.0, 0.0, 0.0, 0.0, 0.0, 0.0, 0.0, 0.0, 0.0, 0.0, 0.0, 0.0, 0.0, 0.0, 0.0, 0.0, 0.0, 0.0, 0.0, 0.0, 0.0, 0.0, 0.0, 0.0, 0.0, 0.0, 0.0, 0.8125, 0.6682, 0.8125, 0.5864, 0.0, 0.0, 0.0, 0.0, 0.0, 0.0, 0.8125, 0.6682, 0.0, 0.0, 0.0, 0.0, 0.8125, 0.6682, 0.0, 0.0, 0.0, 0.0, 0.8125, 0.6682, 0.0, 0.0, 0.0, 0.0, 0.8125, 0.6682, 0.0, 0.0, 0.0, 0.0, 0.8125, 0.6682, 0.8125, 0.6682, 0.0, 0.0, 0.0, 0.0, 0.75, 0.6682, 0.0, 0.0, 0.8125, 0.6682, 0.0, 0.0, 0.0, 0.0, 0.0, 0.0, 0.8125, 0.6682, 0.75, 0.5864, 0.0, 0.0, 0.0, 0.0, 0.8125, 0.5864, 0.0, 0.0, 0.0, 0.0, 0.8125, 0.5864, 0.0, 0.0, 0.0, 0.0, 0.8125, 0.5864, 0.0, 0.0, 0.0, 0.0, 0.8125, 0.5864, 0.0, 0.0, 0.0, 0.0, 0.8125, 0.5864, 0.6875, 0.5864, 0.6875, 0.6682, 0.0, 0.0, 0.0, 0.0, 0.0, 0.0, 0.6875, 0.5864, 0.0, 0.0, 0.6875, 0.6682, 0.0, 0.0, 0.0, 0.0, 0.0, 0.0, 0.6875, 0.6682, 0.0, 0.0, 0.0, 0.0, 0.6875, 0.6682, 0.0, 0.0, 0.0, 0.0, 0.6875, 0.6682, 0.0, 0.0, 0.0, 0.0, 0.6875, 0.6682, 0.75, 0.6682, 0.0, 0.0, 0.0, 0.0, 0.6875, 0.6682, 0.0, 0.0, 0.0, 0.0, 0.6875, 0.6682, 0.0, 0.0, 0.0, 0.0, 0.6875, 0.6682, 0.0, 0.0, 0.0, 0.0, 0.6875, 0.5864, 0.0, 0.0, 0.0, 0.0, 0.6875, 0.5864, 0.0, 0.0, 0.0, 0.0, 0.6875, 0.5864, 0.0, 0.0, 0.0, 0.0, 0.6875, 0.5864, 0.6875, 0.5864, 0.0, 0.0, 0.0, 0.0, 0.75, 0.5864, 0.0, 0.0, 0.6875, 0.5864, 0.0, 0.0, 0.0, 0.0, 0.0, 0.0, 0.6875, 0.5864, 0.0, 0.0, 0.0, 0.0, 0.0, 0.0, 0.0, 0.0, 0.0, 0.0, 0.0, 0.0, 0.0, 0.0, 0.0, 0.0, 0.0, 0.0, 0.0, 0.0, 0.0, 0.0, 0.0, 0.0, 0.0, 0.0, 0.0, 0.0, 0.0, 0.0, 0.0, 0.0, 0.0, 0.0, 0.0, 0.0, 0.0, 0.0, 0.0, 0.0, 0.0, 0.0, 0.0, 0.0, 0.0, 0.0, 0.0, 0.0, 0.0, 0.0, 0.0, 0.0, 0.0, 0.0, 0.0, 0.0, 0.0, 0.0, 0.0, 0.0, 0.0, 0.0, 0.0, 0.0, 0.0, 0.0, 0.0, 0.0, 0.0, 0.0, 0.0, 0.0, 0.0, 0.0, 0.0, 0.0, 0.0, 0.0, 0.0, 0.0, 0.0, 0.0, 0.0, 0.0, 0.0, 0.0, 0.0, 0.0, 0.0, 0.0, 0.25, 0.5864, 0.1875, 0.5864, 0.0, 0.0, 0.1875, 0.5864, 0.0, 0.0, 0.0, 0.0, 0.1875, 0.5864, 0.0, 0.0, 0.3125, 0.5864, 0.0, 0.0, 0.3125, 0.6682, 0.0, 0.0, 0.3125, 0.6682, 0.0, 0.0, 0.0, 0.0, 0.3125, 0.6682, 0.0, 0.0, 0.0, 0.0, 0.3125, 0.6682, 0.0, 0.0, 0.0, 0.0, 0.3125, 0.6682, 0.0, 0.0, 0.0, 0.0, 0.3125, 0.6682, 0.0, 0.0, 0.0, 0.0, 0.3125, 0.6682, 0.0, 0.0, 0.0, 0.0, 0.0, 0.0, 0.3125, 0.6682, 0.0, 0.0, 0.0, 0.0, 0.3125, 0.6682, 0.0, 0.0, 0.0, 0.0, 0.3125, 0.5864, 0.0, 0.0, 0.0, 0.0, 0.3125, 0.5864, 0.0, 0.0, 0.0, 0.0, 0.3125, 0.5864, 0.0, 0.0, 0.0, 0.0, 0.3125, 0.5864, 0.0, 0.0, 0.0, 0.0, 0.3125, 0.5864, 0.0, 0.0, 0.0, 0.0, 0.3125, 0.5864, 0.0, 0.0, 0.0, 0.0, 0.0, 0.0, 0.3125, 0.5864, 0.25, 0.5864, 0.0, 0.0, 0.3125, 0.5864, 0.0, 0.0])
me_circle.materials.append(mat_material_001)
me_circle.use_remesh_fix_poles = True
me_circle.use_remesh_preserve_attributes = False
me_circle.use_mirror_vertex_groups = False
me_circle.update()
me_plane = bpy.data.meshes.new('Plane')
me_plane.from_pydata([(-1.0, -1.0, 0.0), (1.0, -1.0, 0.0), (-1.0, 1.0, 0.0), (1.0, 1.0, 0.0), (-1.0, 1.0, 0.0), (-1.0, -1.0, 0.0), (1.0, -1.0, 0.0), (1.0, 1.0, 0.0), (-1.0, 1.0, 0.389), (-1.0, -1.0, 0.389), (1.0, -1.0, 0.389), (1.0, 1.0, 0.389), (-1.0, 1.0, 0.389), (-1.0, -1.0, 0.389), (1.0, -1.0, 0.389), (1.0, 1.0, 0.389), (-1.0, 1.0, 0.389), (-1.0, -1.0, 0.389), (1.0, -1.0, 0.389), (1.0, 1.0, 0.389)], [], [(0, 2, 3, 1), (4, 5, 9, 8), (1, 3, 7, 6), (2, 0, 5, 4), (3, 2, 4, 7), (0, 1, 6, 5), (11, 8, 12, 15), (7, 4, 8, 11), (5, 6, 10, 9), (6, 7, 11, 10), (14, 15, 19, 18), (9, 10, 14, 13), (10, 11, 15, 14), (8, 9, 13, 12), (17, 18, 19, 16), (12, 13, 17, 16), (15, 12, 16, 19), (13, 14, 18, 17)])
_uv = me_plane.uv_layers.new(name='UVMap')
_uv.uv.foreach_set('vector', [0.0, 0.0, 0.0, 1.0, 1.0, 1.0, 1.0, 0.0, 0.0, 1.0, 0.0, 0.0, 0.0, 0.0, 0.0, 1.0, 1.0, 0.0, 1.0, 1.0, 1.0, 1.0, 1.0, 0.0, 0.0, 1.0, 0.0, 0.0, 0.0, 0.0, 0.0, 1.0, 1.0, 1.0, 0.0, 1.0, 0.0, 1.0, 1.0, 1.0, 0.0, 0.0, 1.0, 0.0, 1.0, 0.0, 0.0, 0.0, 1.0, 1.0, 0.0, 1.0, 0.0, 1.0, 1.0, 1.0, 1.0, 1.0, 0.0, 1.0, 0.0, 1.0, 1.0, 1.0, 0.0, 0.0, 1.0, 0.0, 1.0, 0.0, 0.0, 0.0, 1.0, 0.0, 1.0, 1.0, 1.0, 1.0, 1.0, 0.0, 1.0, 0.0, 1.0, 1.0, 1.0, 1.0, 1.0, 0.0, 0.0, 0.0, 1.0, 0.0, 1.0, 0.0, 0.0, 0.0, 1.0, 0.0, 1.0, 1.0, 1.0, 1.0, 1.0, 0.0, 0.0, 1.0, 0.0, 0.0, 0.0, 0.0, 0.0, 1.0, 0.0, 0.0, 1.0, 0.0, 1.0, 1.0, 0.0, 1.0, 0.0, 1.0, 0.0, 0.0, 0.0, 0.0, 0.0, 1.0, 1.0, 1.0, 0.0, 1.0, 0.0, 1.0, 1.0, 1.0, 0.0, 0.0, 1.0, 0.0, 1.0, 0.0, 0.0, 0.0])
me_plane.use_remesh_fix_poles = True
me_plane.use_remesh_preserve_attributes = False
me_plane.use_mirror_vertex_groups = False
me_plane.update()
me_plane_001 = bpy.data.meshes.new('Plane.001')
me_plane_001.from_pydata([(-1.0, -1.0, 0.0), (1.0, -1.0, 0.0), (-1.0, 1.0, 0.0), (1.0, 1.0, 0.0), (-1.0, 1.0, 0.0), (-1.0, -1.0, 0.0), (1.0, -1.0, 0.0), (1.0, 1.0, 0.0), (-1.0, 1.0, 0.0), (-1.0, -1.0, 0.0), (1.0, -1.0, 0.0), (1.0, 1.0, 0.0), (-1.0, 1.0, 0.3762), (-1.0, -1.0, 0.3762), (1.0, -1.0, 0.3762), (1.0, 1.0, 0.3762), (-1.0, 1.0, 0.3762), (-1.0, -1.0, 0.3762), (1.0, -1.0, 0.3762), (1.0, 1.0, 0.3762)], [], [(0, 2, 3, 1), (7, 4, 8, 11), (1, 3, 7, 6), (2, 0, 5, 4), (3, 2, 4, 7), (0, 1, 6, 5), (9, 10, 14, 13), (5, 6, 10, 9), (6, 7, 11, 10), (4, 5, 9, 8), (13, 14, 15, 12), (10, 11, 15, 14), (8, 9, 13, 12), (11, 8, 12, 15), (17, 18, 19, 16)])
_uv = me_plane_001.uv_layers.new(name='UVMap')
_uv.uv.foreach_set('vector', [0.0, 0.0, 0.0, 1.0, 1.0, 1.0, 1.0, 0.0, 1.0, 1.0, 0.0, 1.0, 0.0, 1.0, 1.0, 1.0, 1.0, 0.0, 1.0, 1.0, 1.0, 1.0, 1.0, 0.0, 0.0, 1.0, 0.0, 0.0, 0.0, 0.0, 0.0, 1.0, 1.0, 1.0, 0.0, 1.0, 0.0, 1.0, 1.0, 1.0, 0.0, 0.0, 1.0, 0.0, 1.0, 0.0, 0.0, 0.0, 0.0, 0.0, 1.0, 0.0, 1.0, 0.0, 0.0, 0.0, 0.0, 0.0, 1.0, 0.0, 1.0, 0.0, 0.0, 0.0, 1.0, 0.0, 1.0, 1.0, 1.0, 1.0, 1.0, 0.0, 0.0, 1.0, 0.0, 0.0, 0.0, 0.0, 0.0, 1.0, 0.0, 0.0, 1.0, 0.0, 1.0, 1.0, 0.0, 1.0, 1.0, 0.0, 1.0, 1.0, 1.0, 1.0, 1.0, 0.0, 0.0, 1.0, 0.0, 0.0, 0.0, 0.0, 0.0, 1.0, 1.0, 1.0, 0.0, 1.0, 0.0, 1.0, 1.0, 1.0, 0.0, 0.0, 1.0, 0.0, 1.0, 1.0, 0.0, 1.0])
me_plane_001.use_remesh_fix_poles = True
me_plane_001.use_remesh_preserve_attributes = False
me_plane_001.use_mirror_vertex_groups = False
me_plane_001.update()
me_plane_002 = bpy.data.meshes.new('Plane.002')
me_plane_002.from_pydata([(-1.0, -1.0, 0.0), (1.0, -1.0, 0.0), (-1.0, 1.0, 0.0), (1.0, 1.0, 0.0), (-1.0, 1.0, 0.389), (-1.0, -1.0, 0.389), (1.0, -1.0, 0.389), (1.0, 1.0, 0.389), (-1.0, 1.0, 0.389), (-1.0, -1.0, 0.389), (1.0, -1.0, 0.389), (1.0, 1.0, 0.389)], [], [(0, 2, 3, 1), (4, 5, 9, 8), (1, 3, 7, 6), (2, 0, 5, 4), (3, 2, 4, 7), (0, 1, 6, 5), (9, 10, 11, 8), (7, 4, 8, 11), (5, 6, 10, 9), (6, 7, 11, 10)])
_uv = me_plane_002.uv_layers.new(name='UVMap')
_uv.uv.foreach_set('vector', [0.0, 0.0, 0.0, 1.0, 1.0, 1.0, 1.0, 0.0, 0.0, 1.0, 0.0, 0.0, 0.0, 0.0, 0.0, 1.0, 1.0, 0.0, 1.0, 1.0, 1.0, 1.0, 1.0, 0.0, 0.0, 1.0, 0.0, 0.0, 0.0, 0.0, 0.0, 1.0, 1.0, 1.0, 0.0, 1.0, 0.0, 1.0, 1.0, 1.0, 0.0, 0.0, 1.0, 0.0, 1.0, 0.0, 0.0, 0.0, 0.0, 0.0, 1.0, 0.0, 1.0, 1.0, 0.0, 1.0, 1.0, 1.0, 0.0, 1.0, 0.0, 1.0, 1.0, 1.0, 0.0, 0.0, 1.0, 0.0, 1.0, 0.0, 0.0, 0.0, 1.0, 0.0, 1.0, 1.0, 1.0, 1.0, 1.0, 0.0])
me_plane_002.use_remesh_fix_poles = True
me_plane_002.use_remesh_preserve_attributes = False
me_plane_002.use_mirror_vertex_groups = False
me_plane_002.update()
me_plane_003 = bpy.data.meshes.new('Plane.003')
me_plane_003.from_pydata([(-1.0, -1.0, 0.0), (1.0, -1.0, 0.0), (-1.0, 1.0, 0.0), (1.0, 1.0, 0.0), (-1.0, 1.0, 0.0), (-1.0, -1.0, 0.0), (1.0, -1.0, 0.0), (1.0, 1.0, 0.0), (-1.0, 1.0, 0.3826), (-1.0, -1.0, 0.3826), (1.0, -1.0, 0.3826), (1.0, 1.0, 0.3826)], [], [(0, 2, 3, 1), (4, 5, 9, 8), (1, 3, 7, 6), (2, 0, 5, 4), (3, 2, 4, 7), (0, 1, 6, 5), (9, 10, 11, 8), (7, 4, 8, 11), (5, 6, 10, 9), (6, 7, 11, 10)])
_uv = me_plane_003.uv_layers.new(name='UVMap')
_uv.uv.foreach_set('vector', [0.0, 0.0, 0.0, 1.0, 1.0, 1.0, 1.0, 0.0, 0.0, 1.0, 0.0, 0.0, 0.0, 0.0, 0.0, 1.0, 1.0, 0.0, 1.0, 1.0, 1.0, 1.0, 1.0, 0.0, 0.0, 1.0, 0.0, 0.0, 0.0, 0.0, 0.0, 1.0, 1.0, 1.0, 0.0, 1.0, 0.0, 1.0, 1.0, 1.0, 0.0, 0.0, 1.0, 0.0, 1.0, 0.0, 0.0, 0.0, 0.0, 0.0, 1.0, 0.0, 1.0, 1.0, 0.0, 1.0, 1.0, 1.0, 0.0, 1.0, 0.0, 1.0, 1.0, 1.0, 0.0, 0.0, 1.0, 0.0, 1.0, 0.0, 0.0, 0.0, 1.0, 0.0, 1.0, 1.0, 1.0, 1.0, 1.0, 0.0])
me_plane_003.use_remesh_fix_poles = True
me_plane_003.use_remesh_preserve_attributes = False
me_plane_003.use_mirror_vertex_groups = False
me_plane_003.update()
me_sphere_002 = bpy.data.meshes.new('Sphere.002')
me_sphere_002.from_pydata([(-4.936e-16, 1.099, -0.009724), (-0.5, 0.5, -0.7071), (-0.5879, 0.5879, -0.5556), (0.2144, 1.078, -0.009724), (-0.6533, 0.6533, -0.3827), (-0.6935, 0.6935, -0.1951), (-0.7769, 0.7769, -0.009724), (-0.1622, 0.1084, -0.9808), (-0.3182, 0.2126, -0.9239), (-0.4619, 0.3087, -0.8315), (-0.5879, 0.3928, -0.7071), (0.4205, 1.015, -0.009724), (-0.6913, 0.4619, -0.5556), (-0.7682, 0.5133, -0.3827), (-0.8155, 0.5449, -0.1951), (-0.9136, 0.6104, -0.009724), (-0.1802, 0.07466, -0.9808), (-0.3536, 0.1464, -0.9239), (-0.5133, 0.2126, -0.8315), (0.6104, 0.9136, -0.009724), (-0.6533, 0.2706, -0.7071), (-0.7682, 0.3182, -0.5556), (-0.8536, 0.3536, -0.3827), (-0.9061, 0.3753, -0.1951), (-1.015, 0.4205, -0.009724), (-0.1913, 0.03806, -0.9808), (-0.3753, 0.07466, -0.9239), (0.7769, 0.7769, -0.009724), (-0.5449, 0.1084, -0.8315), (-0.6935, 0.1379, -0.7071), (-0.8155, 0.1622, -0.5556), (-0.9061, 0.1802, -0.3827), (-0.9619, 0.1913, -0.1951), (-1.078, 0.2144, -0.009724), (-0.1951, -3.155e-07, -0.9808), (0.9136, 0.6104, -0.009724), (-0.3827, -2.521e-07, -0.9239), (-0.5556, -2.596e-07, -0.8315), (-0.7071, -1.851e-07, -0.7071), (-0.8315, -1.404e-07, -0.5556), (-0.9239, -3.192e-07, -0.3827), (-0.9808, -9.567e-08, -0.1951), (-1.099, -1.416e-07, -0.009724), (1.015, 0.4205, -0.009724), (-0.1913, -0.03806, -0.9808), (-0.3753, -0.07466, -0.9239), (-0.5449, -0.1084, -0.8315), (-0.6935, -0.1379, -0.7071), (-0.8155, -0.1622, -0.5556), (-0.9061, -0.1802, -0.3827), (-0.9619, -0.1913, -0.1951), (1.078, 0.2144, -0.009724), (-1.078, -0.2144, -0.009724), (-0.1802, -0.07466, -0.9808), (-0.3536, -0.1464, -0.9239), (-0.5133, -0.2126, -0.8315), (-0.6533, -0.2706, -0.7071), (-0.7682, -0.3182, -0.5556), (-0.8536, -0.3536, -0.3827), (1.099, -3.8e-07, -0.009724), (-0.9061, -0.3753, -0.1951), (-1.015, -0.4205, -0.009724), (-0.1622, -0.1084, -0.9808), (-0.3182, -0.2126, -0.9239), (-0.4619, -0.3087, -0.8315), (-0.5879, -0.3928, -0.7071), (-0.6913, -0.4619, -0.5556), (1.078, -0.2144, -0.009724), (-0.7682, -0.5133, -0.3827), (-0.8155, -0.5449, -0.1951), (-0.9136, -0.6104, -0.009724), (-0.1379, -0.1379, -0.9808), (-0.2706, -0.2706, -0.9239), (-0.3928, -0.3928, -0.8315), (-0.5, -0.5, -0.7071), (1.015, -0.4205, -0.009724), (-0.5879, -0.5879, -0.5556), (-0.6533, -0.6533, -0.3827), (-0.6935, -0.6935, -0.1951), (-0.7769, -0.7769, -0.009724), (-0.1084, -0.1622, -0.9808), (-0.2126, -0.3182, -0.9239), (-0.3087, -0.4619, -0.8315), (0.9136, -0.6104, -0.009724), (-0.3928, -0.5879, -0.7071), (-0.4619, -0.6913, -0.5556), (-0.5133, -0.7682, -0.3827), (-0.5449, -0.8155, -0.1951), (-0.6104, -0.9136, -0.009724), (-0.07466, -0.1802, -0.9808), (-0.1464, -0.3536, -0.9239), (0.7769, -0.7769, -0.009724), (-0.2126, -0.5133, -0.8315), (-0.2706, -0.6533, -0.7071), (-0.3182, -0.7682, -0.5556), (-0.3536, -0.8536, -0.3827), (-0.3753, -0.9061, -0.1951), (-0.4205, -1.015, -0.009724), (-0.03806, -0.1913, -0.9808), (0.6104, -0.9136, -0.009724), (-0.07466, -0.3753, -0.9239), (-0.1084, -0.5449, -0.8315), (-0.1379, -0.6935, -0.7071), (-0.1622, -0.8155, -0.5556), (-0.1802, -0.9061, -0.3827), (-0.1913, -0.9619, -0.1951), (-0.2144, -1.078, -0.009724), (3.964e-09, -0.1951, -0.9808), (0.4205, -1.015, -0.009724), (3.964e-09, -0.3827, -0.9239), (-1.094e-08, -0.5556, -0.8315), (-2.584e-08, -0.7071, -0.7071), (-8.544e-08, -0.8315, -0.5556), (6.357e-08, -0.9239, -0.3827), (-8.544e-08, -0.9808, -0.1951), (-1.003e-07, -1.099, -0.009724), (0.2144, -1.078, -0.009724), (0.03806, -0.1913, -0.9808), (0.07466, -0.3753, -0.9239), (0.1084, -0.5449, -0.8315), (0.1379, -0.6935, -0.7071), (0.1622, -0.8155, -0.5556), (0.1802, -0.9061, -0.3827), (0.1913, -0.9619, -0.1951), (-1.003e-07, -1.099, -0.009724), (0.2144, -1.078, -0.009724), (0.07466, -0.1802, -0.9808), (0.1464, -0.3536, -0.9239), (0.2126, -0.5133, -0.8315), (0.2706, -0.6533, -0.7071), (0.3182, -0.7682, -0.5556), (0.3536, -0.8536, -0.3827), (-0.2144, -1.078, -0.009724), (0.3753, -0.9061, -0.1951), (0.4205, -1.015, -0.009724), (0.0, -3.258e-07, -1.0), (0.1084, -0.1622, -0.9808), (0.2126, -0.3182, -0.9239), (0.3087, -0.4619, -0.8315), (0.3928, -0.5879, -0.7071), (-0.4205, -1.015, -0.009724), (0.4619, -0.6913, -0.5556), (0.5133, -0.7682, -0.3827), (0.5449, -0.8155, -0.1951), (0.6104, -0.9136, -0.009724), (0.1379, -0.138, -0.9808), (0.2706, -0.2706, -0.9239), (0.3928, -0.3928, -0.8315), (-0.6104, -0.9136, -0.009724), (0.5, -0.5, -0.7071), (0.5879, -0.5879, -0.5556), (0.6533, -0.6533, -0.3827), (0.6935, -0.6935, -0.1951), (0.7769, -0.7769, -0.009724), (0.1622, -0.1084, -0.9808), (0.3182, -0.2126, -0.9239), (-0.7769, -0.7769, -0.009724), (0.4619, -0.3087, -0.8315), (0.5879, -0.3928, -0.7071), (0.6913, -0.4619, -0.5556), (0.7682, -0.5133, -0.3827), (0.8155, -0.5449, -0.1951), (0.9136, -0.6104, -0.009724), (0.1802, -0.07466, -0.9808), (-0.9136, -0.6104, -0.009724), (0.3536, -0.1464, -0.9239), (0.5133, -0.2126, -0.8315), (0.6533, -0.2706, -0.7071), (0.7682, -0.3182, -0.5556), (0.8536, -0.3536, -0.3827), (0.9061, -0.3753, -0.1951), (1.015, -0.4205, -0.009724), (-1.015, -0.4205, -0.009724), (0.1913, -0.03806, -0.9808), (0.3753, -0.07466, -0.9239), (0.5449, -0.1084, -0.8315), (0.6935, -0.138, -0.7071), (0.8155, -0.1622, -0.5556), (0.9061, -0.1802, -0.3827), (0.9619, -0.1913, -0.1951), (-1.078, -0.2144, -0.009724), (1.078, -0.2144, -0.009724), (0.1951, -3.08e-07, -0.9808), (0.3827, -3.043e-07, -0.9239), (0.5556, -3.415e-07, -0.8315), (0.7071, -3.192e-07, -0.7071), (0.8315, -3.341e-07, -0.5556), (0.9239, -2.298e-07, -0.3827), (-1.099, -1.416e-07, -0.009724), (0.9808, -3.937e-07, -0.1951), (1.099, -3.8e-07, -0.009724), (0.1913, 0.03806, -0.9808), (0.3753, 0.07466, -0.9239), (0.5449, 0.1084, -0.8315), (0.6935, 0.1379, -0.7071), (0.8155, 0.1622, -0.5556), (-1.078, 0.2144, -0.009724), (0.9061, 0.1802, -0.3827), (0.9619, 0.1913, -0.1951), (1.078, 0.2144, -0.009724), (0.1802, 0.07466, -0.9808), (0.3536, 0.1464, -0.9239), (0.5133, 0.2126, -0.8315), (0.6533, 0.2706, -0.7071), (-1.015, 0.4205, -0.009724), (0.7682, 0.3182, -0.5556), (0.8536, 0.3536, -0.3827), (0.9061, 0.3753, -0.1951), (1.015, 0.4205, -0.009724), (0.1622, 0.1084, -0.9808), (0.3182, 0.2126, -0.9239), (0.4619, 0.3087, -0.8315), (-0.9136, 0.6104, -0.009724), (0.5879, 0.3928, -0.7071), (0.6913, 0.4619, -0.5556), (0.7682, 0.5133, -0.3827), (0.8155, 0.5449, -0.1951), (0.9136, 0.6104, -0.009724), (0.1379, 0.1379, -0.9808), (0.2706, 0.2706, -0.9239), (-0.7769, 0.7769, -0.009724), (0.3928, 0.3928, -0.8315), (0.5, 0.5, -0.7071), (0.5879, 0.5879, -0.5556), (0.6533, 0.6533, -0.3827), (0.6935, 0.6935, -0.1951), (0.7769, 0.7769, -0.009724), (0.1084, 0.1622, -0.9808), (-0.6104, 0.9136, -0.009724), (0.2126, 0.3182, -0.9239), (0.3087, 0.4619, -0.8315), (0.3928, 0.5879, -0.7071), (0.4619, 0.6913, -0.5556), (0.5133, 0.7682, -0.3827), (0.5449, 0.8155, -0.1951), (0.6104, 0.9136, -0.009724), (-0.4205, 1.015, -0.009724), (0.07466, 0.1802, -0.9808), (0.1464, 0.3536, -0.9239), (0.2126, 0.5133, -0.8315), (0.2706, 0.6533, -0.7071), (0.3182, 0.7682, -0.5556), (0.3536, 0.8536, -0.3827), (0.3753, 0.9061, -0.1951), (-0.2144, 1.078, -0.009724), (0.4205, 1.015, -0.009724), (0.03806, 0.1913, -0.9808), (0.07466, 0.3753, -0.9239), (0.1084, 0.5449, -0.8315), (0.1379, 0.6935, -0.7071), (0.1622, 0.8155, -0.5556), (0.1802, 0.9061, -0.3827), (0.1913, 0.9619, -0.1951), (0.2144, 1.078, -0.009724), (0.0, 0.5556, -0.8315), (0.0, 0.9808, -0.1951), (-4.936e-16, 1.099, -0.009724), (-1.84, -1.16, 0.1743), (-1.84, 1.14, 0.1743), (1.84, -1.16, 0.1743), (1.84, 1.14, 0.1743), (-1.84, -1.16, -0.009724), (-1.84, 1.14, -0.009724), (1.84, -1.16, -0.009724), (1.84, 1.14, -0.009724), (1.191, 1.14, -0.009724), (1.191, -1.16, 0.1743), (1.191, -1.16, -0.009724), (1.191, 1.14, 0.1743), (-1.182, -1.16, -0.009724), (-1.182, 1.14, 0.1743), (-1.182, 1.14, -0.009724), (-1.182, -1.16, 0.1743), (-4.936e-16, 1.099, -0.009724), (0.2144, 1.078, -0.009724), (0.4205, 1.015, -0.009724), (0.6104, 0.9136, -0.009724), (0.7769, 0.7769, -0.009724), (0.9136, 0.6104, -0.009724), (1.015, 0.4205, -0.009724), (1.078, 0.2144, -0.009724), (1.099, -3.8e-07, -0.009724), (1.078, -0.2144, -0.009724), (1.015, -0.4205, -0.009724), (0.9136, -0.6104, -0.009724), (0.7769, -0.7769, -0.009724), (0.6104, -0.9136, -0.009724), (0.4205, -1.015, -0.009724), (0.2144, -1.078, -0.009724), (-1.003e-07, -1.099, -0.009724), (-0.2144, -1.078, -0.009724), (-0.4205, -1.015, -0.009724), (-0.6104, -0.9136, -0.009724), (-0.7769, -0.7769, -0.009724), (-0.9136, -0.6104, -0.009724), (-1.015, -0.4205, -0.009724), (-1.078, -0.2144, -0.009724), (-1.099, -1.416e-07, -0.009724), (-1.078, 0.2144, -0.009724), (-1.015, 0.4205, -0.009724), (-0.9136, 0.6104, -0.009724), (-0.7769, 0.7769, -0.009724), (-0.6104, 0.9136, -0.009724), (-0.4205, 1.015, -0.009724), (-0.2144, 1.078, -0.009724), (-0.3928, 0.3928, -0.8315), (-0.2706, 0.2706, -0.9239), (-0.1379, 0.1379, -0.9808), (-0.6104, 0.9136, -0.009724), (-0.5449, 0.8155, -0.1951), (-0.5133, 0.7682, -0.3827), (-0.4619, 0.6913, -0.5556), (-0.3928, 0.5879, -0.7071), (-0.3087, 0.4619, -0.8315), (-0.2126, 0.3182, -0.9239), (-0.1084, 0.1622, -0.9808), (-0.4205, 1.015, -0.009724), (-0.3753, 0.9061, -0.1951), (-0.3536, 0.8536, -0.3827), (-0.3182, 0.7682, -0.5556), (-0.2706, 0.6533, -0.7071), (-0.2126, 0.5133, -0.8315), (-0.1464, 0.3536, -0.9239), (-0.07466, 0.1802, -0.9808), (-0.2144, 1.078, -0.009724), (-0.1913, 0.9619, -0.1951), (-0.1802, 0.9061, -0.3827), (-0.1622, 0.8155, -0.5556), (-0.1379, 0.6935, -0.7071), (-0.1084, 0.5449, -0.8315), (-0.07466, 0.3753, -0.9239), (-0.03806, 0.1913, -0.9808), (6.357e-08, 0.9239, -0.3827), (2.722e-07, 0.8315, -0.5556), (1.53e-07, 0.7071, -0.7071), (7.847e-08, 0.3827, -0.9239), (1.514e-08, 0.1951, -0.9808)], [], [(135, 7, 307), (7, 8, 306, 307), (8, 9, 305, 306), (9, 10, 1, 305), (10, 12, 2, 1), (12, 13, 4, 2), (13, 14, 5, 4), (14, 15, 6, 5), (20, 21, 12, 10), (21, 22, 13, 12), (22, 23, 14, 13), (23, 24, 15, 14), (135, 16, 7), (16, 17, 8, 7), (17, 18, 9, 8), (18, 20, 10, 9), (25, 26, 17, 16), (26, 28, 18, 17), (28, 29, 20, 18), (29, 30, 21, 20), (30, 31, 22, 21), (31, 32, 23, 22), (32, 33, 24, 23), (135, 25, 16), (39, 40, 31, 30), (40, 41, 32, 31), (41, 42, 33, 32), (135, 34, 25), (34, 36, 26, 25), (36, 37, 28, 26), (37, 38, 29, 28), (38, 39, 30, 29), (45, 46, 37, 36), (46, 47, 38, 37), (47, 48, 39, 38), (48, 49, 40, 39), (49, 50, 41, 40), (50, 52, 42, 41), (135, 44, 34), (44, 45, 36, 34), (58, 60, 50, 49), (60, 61, 52, 50), (135, 53, 44), (53, 54, 45, 44), (54, 55, 46, 45), (55, 56, 47, 46), (56, 57, 48, 47), (57, 58, 49, 48), (63, 64, 55, 54), (64, 65, 56, 55), (65, 66, 57, 56), (66, 68, 58, 57), (68, 69, 60, 58), (69, 70, 61, 60), (135, 62, 53), (62, 63, 54, 53), (77, 78, 69, 68), (78, 79, 70, 69), (135, 71, 62), (71, 72, 63, 62), (72, 73, 64, 63), (73, 74, 65, 64), (74, 76, 66, 65), (76, 77, 68, 66), (82, 84, 74, 73), (84, 85, 76, 74), (85, 86, 77, 76), (86, 87, 78, 77), (87, 88, 79, 78), (135, 80, 71), (80, 81, 72, 71), (81, 82, 73, 72), (96, 97, 88, 87), (135, 89, 80), (89, 90, 81, 80), (90, 92, 82, 81), (92, 93, 84, 82), (93, 94, 85, 84), (94, 95, 86, 85), (95, 96, 87, 86), (101, 102, 93, 92), (102, 103, 94, 93), (103, 104, 95, 94), (104, 105, 96, 95), (105, 106, 97, 96), (135, 98, 89), (98, 100, 90, 89), (100, 101, 92, 90), (114, 115, 106, 105), (135, 107, 98), (107, 109, 100, 98), (109, 110, 101, 100), (110, 111, 102, 101), (111, 112, 103, 102), (112, 113, 104, 103), (113, 114, 105, 104), (120, 121, 112, 111), (121, 122, 113, 112), (122, 123, 114, 113), (123, 125, 115, 114), (135, 117, 107), (117, 118, 109, 107), (118, 119, 110, 109), (119, 120, 111, 110), (126, 127, 118, 117), (127, 128, 119, 118), (128, 129, 120, 119), (129, 130, 121, 120), (130, 131, 122, 121), (131, 133, 123, 122), (133, 134, 125, 123), (135, 126, 117), (141, 142, 131, 130), (142, 143, 133, 131), (143, 144, 134, 133), (135, 136, 126), (136, 137, 127, 126), (137, 138, 128, 127), (138, 139, 129, 128), (139, 141, 130, 129), (145, 146, 137, 136), (146, 147, 138, 137), (147, 149, 139, 138), (149, 150, 141, 139), (150, 151, 142, 141), (151, 152, 143, 142), (152, 153, 144, 143), (135, 145, 136), (159, 160, 151, 150), (160, 161, 152, 151), (161, 162, 153, 152), (135, 154, 145), (154, 155, 146, 145), (155, 157, 147, 146), (157, 158, 149, 147), (158, 159, 150, 149), (165, 166, 157, 155), (166, 167, 158, 157), (167, 168, 159, 158), (168, 169, 160, 159), (169, 170, 161, 160), (170, 171, 162, 161), (135, 163, 154), (163, 165, 155, 154), (178, 179, 170, 169), (179, 181, 171, 170), (135, 173, 163), (173, 174, 165, 163), (174, 175, 166, 165), (175, 176, 167, 166), (176, 177, 168, 167), (177, 178, 169, 168), (183, 184, 175, 174), (184, 185, 176, 175), (185, 186, 177, 176), (186, 187, 178, 177), (187, 189, 179, 178), (189, 190, 181, 179), (135, 182, 173), (182, 183, 174, 173), (197, 198, 189, 187), (198, 199, 190, 189), (135, 191, 182), (191, 192, 183, 182), (192, 193, 184, 183), (193, 194, 185, 184), (194, 195, 186, 185), (195, 197, 187, 186), (202, 203, 194, 193), (203, 205, 195, 194), (205, 206, 197, 195), (206, 207, 198, 197), (207, 208, 199, 198), (135, 200, 191), (200, 201, 192, 191), (201, 202, 193, 192), (216, 217, 208, 207), (135, 209, 200), (209, 210, 201, 200), (210, 211, 202, 201), (211, 213, 203, 202), (213, 214, 205, 203), (214, 215, 206, 205), (215, 216, 207, 206), (222, 223, 214, 213), (223, 224, 215, 214), (224, 225, 216, 215), (225, 226, 217, 216), (135, 218, 209), (218, 219, 210, 209), (219, 221, 211, 210), (221, 222, 213, 211), (135, 227, 218), (227, 229, 219, 218), (229, 230, 221, 219), (230, 231, 222, 221), (231, 232, 223, 222), (232, 233, 224, 223), (233, 234, 225, 224), (234, 235, 226, 225), (240, 241, 232, 231), (241, 242, 233, 232), (242, 243, 234, 233), (243, 245, 235, 234), (135, 237, 227), (237, 238, 229, 227), (238, 239, 230, 229), (239, 240, 231, 230), (246, 247, 238, 237), (247, 248, 239, 238), (248, 249, 240, 239), (249, 250, 241, 240), (250, 251, 242, 241), (251, 252, 243, 242), (252, 253, 245, 243), (135, 246, 237), (255, 256, 253, 252), (135, 336, 246), (336, 335, 247, 246), (335, 254, 248, 247), (254, 334, 249, 248), (334, 333, 250, 249), (333, 332, 251, 250), (332, 255, 252, 251), (196, 204, 299, 298), (116, 124, 289, 288), (172, 180, 296, 295), (35, 43, 279, 278), (59, 67, 282, 281), (228, 236, 303, 302), (99, 108, 287, 286), (180, 188, 297, 296), (43, 51, 280, 279), (156, 164, 294, 293), (244, 0, 273, 304), (108, 116, 288, 287), (236, 244, 304, 303), (27, 35, 278, 277), (140, 148, 292, 291), (164, 172, 295, 294), (220, 228, 302, 301), (83, 91, 285, 284), (148, 156, 293, 292), (11, 19, 276, 275), (0, 3, 274, 273), (67, 75, 283, 282), (91, 99, 286, 285), (124, 132, 290, 289), (204, 212, 300, 299), (19, 27, 277, 276), (212, 220, 301, 300), (75, 83, 284, 283), (132, 140, 291, 290), (188, 196, 298, 297), (51, 59, 281, 280), (3, 11, 275, 274), (266, 267, 263, 259), (260, 259, 263, 264), (271, 269, 261, 262), (265, 268, 260, 264), (262, 261, 257, 258), (271, 270, 268, 265), (264, 263, 267, 265), (272, 269, 267, 266), (257, 261, 269, 272), (262, 258, 270, 271), (156, 269, 164), (148, 269, 156), (124, 267, 269), (124, 269, 132), (132, 269, 140), (140, 269, 148), (188, 269, 271), (180, 269, 188), (172, 269, 180), (164, 269, 172), (267, 59, 265), (59, 267, 67), (67, 267, 75), (75, 267, 83), (83, 267, 91), (91, 267, 99), (99, 267, 108), (116, 108, 267), (116, 267, 124), (27, 265, 35), (35, 265, 43), (43, 265, 51), (59, 51, 265), (27, 19, 265), (11, 265, 19), (11, 3, 265), (0, 265, 3), (265, 0, 271), (0, 244, 271), (236, 271, 244), (228, 271, 236), (220, 271, 228), (220, 212, 271), (204, 271, 212), (204, 196, 271), (188, 271, 196), (257, 272, 270, 258), (260, 268, 266, 259), (0, 268, 270), (270, 244, 0), (270, 236, 244), (270, 228, 236), (228, 270, 220), (220, 270, 212), (270, 204, 212), (270, 196, 204), (196, 270, 188), (270, 272, 188), (272, 180, 188), (272, 172, 180), (272, 164, 172), (272, 156, 164), (156, 272, 148), (272, 140, 148), (140, 272, 132), (272, 124, 132), (272, 266, 124), (266, 116, 124), (266, 108, 116), (266, 99, 108), (266, 91, 99), (266, 83, 91), (83, 266, 75), (75, 266, 67), (67, 266, 59), (266, 268, 59), (268, 51, 59), (268, 43, 51), (268, 35, 43), (268, 27, 35), (27, 268, 19), (19, 268, 11), (268, 3, 11), (3, 268, 0), (292, 293, 79, 88), (275, 276, 235, 245), (273, 274, 253, 256), (282, 283, 171, 181), (285, 286, 144, 153), (289, 290, 106, 115), (299, 300, 15, 24), (276, 277, 226, 235), (300, 301, 6, 15), (283, 284, 162, 171), (290, 291, 97, 106), (297, 298, 33, 42), (280, 281, 190, 199), (274, 275, 245, 253), (298, 299, 24, 33), (288, 289, 115, 125), (295, 296, 52, 61), (278, 279, 208, 217), (281, 282, 181, 190), (302, 303, 316, 308), (286, 287, 134, 144), (296, 297, 42, 52), (279, 280, 199, 208), (293, 294, 70, 79), (304, 273, 256, 324), (287, 288, 125, 134), (303, 304, 324, 316), (277, 278, 217, 226), (291, 292, 88, 97), (294, 295, 61, 70), (301, 302, 308, 6), (284, 285, 153, 162), (305, 1, 312, 313), (306, 305, 313, 314), (307, 306, 314, 315), (135, 307, 315), (5, 6, 308, 309), (4, 5, 309, 310), (2, 4, 310, 311), (1, 2, 311, 312), (310, 309, 317, 318), (311, 310, 318, 319), (312, 311, 319, 320), (313, 312, 320, 321), (314, 313, 321, 322), (315, 314, 322, 323), (135, 315, 323), (309, 308, 316, 317), (322, 321, 329, 330), (323, 322, 330, 331), (135, 323, 331), (317, 316, 324, 325), (318, 317, 325, 326), (319, 318, 326, 327), (320, 319, 327, 328), (321, 320, 328, 329), (326, 325, 255, 332), (327, 326, 332, 333), (328, 327, 333, 334), (329, 328, 334, 254), (330, 329, 254, 335), (331, 330, 335, 336), (135, 331, 336), (325, 324, 256, 255)])
me_sphere_002.polygons.foreach_set('material_index', [0, 0, 0, 0, 0, 0, 0, 0, 0, 0, 0, 0, 0, 0, 0, 0, 0, 0, 0, 0, 0, 0, 0, 0, 0, 0, 0, 0, 0, 0, 0, 0, 0, 0, 0, 0, 0, 0, 0, 0, 0, 0, 0, 0, 0, 0, 0, 0, 0, 0, 0, 0, 0, 0, 0, 0, 0, 0, 0, 0, 0, 0, 0, 0, 0, 0, 0, 0, 0, 0, 0, 0, 0, 0, 0, 0, 0, 0, 0, 0, 0, 0, 0, 0, 0, 0, 0, 0, 0, 0, 0, 0, 0, 0, 0, 0, 0, 0, 0, 0, 0, 0, 0, 0, 0, 0, 0, 0, 0, 0, 0, 0, 0, 0, 0, 0, 0, 0, 0, 0, 0, 0, 0, 0, 0, 0, 0, 0, 0, 0, 0, 0, 0, 0, 0, 0, 0, 0, 0, 0, 0, 0, 0, 0, 0, 0, 0, 0, 0, 0, 0, 0, 0, 0, 0, 0, 0, 0, 0, 0, 0, 0, 0, 0, 0, 0, 0, 0, 0, 0, 0, 0, 0, 0, 0, 0, 0, 0, 0, 0, 0, 0, 0, 0, 0, 0, 0, 0, 0, 0, 0, 0, 0, 0, 0, 0, 0, 0, 0, 0, 0, 0, 0, 0, 0, 0, 0, 0, 0, 0, 0, 0, 0, 0, 0, 0, 0, 0, 0, 0, 0, 0, 0, 0, 0, 0, 0, 0, 0, 0, 0, 0, 0, 0, 0, 0, 0, 0, 0, 0, 0, 0, 0, 0, 0, 0, 0, 0, 0, 0, 0, 0, 0, 0, 0, 0, 1, 1, 1, 1, 1, 1, 1, 1, 1, 1, 0, 0, 0, 0, 0, 0, 0, 0, 0, 0, 0, 0, 0, 0, 0, 0, 0, 0, 0, 0, 0, 0, 0, 0, 0, 0, 0, 1, 0, 0, 0, 0, 0, 0, 0, 0, 1, 1, 0, 0, 0, 0, 0, 0, 0, 0, 0, 1, 0, 0, 0, 0, 0, 0, 0, 0, 1, 0, 0, 0, 0, 0, 0, 0, 0, 1, 0, 0, 0, 0, 0, 0, 0, 0, 0, 0, 0, 0, 0, 0, 0, 0, 0, 0, 0, 0, 0, 0, 0, 0, 0, 0, 0, 0, 0, 0, 0, 0, 0, 0, 0, 0, 0, 0, 0, 0, 0, 0, 0, 0, 0, 0, 0, 0, 0, 0, 0, 0, 0, 0, 0, 0, 0, 0, 0, 0, 0, 0, 0, 0, 0, 0, 0, 0, 0, 0, 0, 0])
_uv = me_sphere_002.uv_layers.new(name='UVMap')
_uv.uv.foreach_set('vector', [0.8906, 0.0, 0.9063, 0.0625, 0.875, 0.0625, 0.9063, 0.0625, 0.9063, 0.125, 0.875, 0.125, 0.875, 0.0625, 0.9063, 0.125, 0.9062, 0.1875, 0.875, 0.1875, 0.875, 0.125, 0.9062, 0.1875, 0.9062, 0.25, 0.875, 0.25, 0.875, 0.1875, 0.9062, 0.25, 0.9062, 0.3125, 0.875, 0.3125, 0.875, 0.25, 0.9062, 0.3125, 0.9062, 0.375, 0.875, 0.375, 0.875, 0.3125, 0.9062, 0.375, 0.9062, 0.4375, 0.875, 0.4375, 0.875, 0.375, 0.9062, 0.4375, 0.9062, 0.5, 0.875, 0.5, 0.875, 0.4375, 0.9375, 0.25, 0.9375, 0.3125, 0.9062, 0.3125, 0.9062, 0.25, 0.9375, 0.3125, 0.9375, 0.375, 0.9062, 0.375, 0.9062, 0.3125, 0.9375, 0.375, 0.9375, 0.4375, 0.9062, 0.4375, 0.9062, 0.375, 0.9375, 0.4375, 0.9375, 0.5, 0.9062, 0.5, 0.9062, 0.4375, 0.9219, 0.0, 0.9375, 0.0625, 0.9063, 0.0625, 0.9375, 0.0625, 0.9375, 0.125, 0.9063, 0.125, 0.9063, 0.0625, 0.9375, 0.125, 0.9375, 0.1875, 0.9062, 0.1875, 0.9063, 0.125, 0.9375, 0.1875, 0.9375, 0.25, 0.9062, 0.25, 0.9062, 0.1875, 0.9688, 0.0625, 0.9688, 0.125, 0.9375, 0.125, 0.9375, 0.0625, 0.9688, 0.125, 0.9688, 0.1875, 0.9375, 0.1875, 0.9375, 0.125, 0.9688, 0.1875, 0.9688, 0.25, 0.9375, 0.25, 0.9375, 0.1875, 0.9688, 0.25, 0.9688, 0.3125, 0.9375, 0.3125, 0.9375, 0.25, 0.9688, 0.3125, 0.9688, 0.375, 0.9375, 0.375, 0.9375, 0.3125, 0.9688, 0.375, 0.9688, 0.4375, 0.9375, 0.4375, 0.9375, 0.375, 0.9688, 0.4375, 0.9688, 0.5, 0.9375, 0.5, 0.9375, 0.4375, 0.9531, 0.0, 0.9688, 0.0625, 0.9375, 0.0625, 1.0, 0.3125, 1.0, 0.375, 0.9688, 0.375, 0.9688, 0.3125, 1.0, 0.375, 1.0, 0.4375, 0.9688, 0.4375, 0.9688, 0.375, 1.0, 0.4375, 1.0, 0.5, 0.9688, 0.5, 0.9688, 0.4375, 0.9844, 0.0, 1.0, 0.0625, 0.9688, 0.0625, 1.0, 0.0625, 1.0, 0.125, 0.9688, 0.125, 0.9688, 0.0625, 1.0, 0.125, 1.0, 0.1875, 0.9688, 0.1875, 0.9688, 0.125, 1.0, 0.1875, 1.0, 0.25, 0.9688, 0.25, 0.9688, 0.1875, 1.0, 0.25, 1.0, 0.3125, 0.9688, 0.3125, 0.9688, 0.25, 0.03125, 0.125, 0.03125, 0.1875, 5.96e-08, 0.1875, 8.941e-08, 0.125, 0.03125, 0.1875, 0.03125, 0.25, 0.0, 0.25, 5.96e-08, 0.1875, 0.03125, 0.25, 0.03125, 0.3125, 0.0, 0.3125, 0.0, 0.25, 0.03125, 0.3125, 0.03125, 0.375, 5.96e-08, 0.375, 0.0, 0.3125, 0.03125, 0.375, 0.03125, 0.4375, 0.0, 0.4375, 5.96e-08, 0.375, 0.03125, 0.4375, 0.03125, 0.5, 0.0, 0.5, 0.0, 0.4375, 0.01563, 0.0, 0.03125, 0.0625, 2.384e-07, 0.0625, 0.03125, 0.0625, 0.03125, 0.125, 8.941e-08, 0.125, 2.384e-07, 0.0625, 0.0625, 0.375, 0.0625, 0.4375, 0.03125, 0.4375, 0.03125, 0.375, 0.0625, 0.4375, 0.0625, 0.5, 0.03125, 0.5, 0.03125, 0.4375, 0.04688, 0.0, 0.0625, 0.0625, 0.03125, 0.0625, 0.0625, 0.0625, 0.0625, 0.125, 0.03125, 0.125, 0.03125, 0.0625, 0.0625, 0.125, 0.0625, 0.1875, 0.03125, 0.1875, 0.03125, 0.125, 0.0625, 0.1875, 0.0625, 0.25, 0.03125, 0.25, 0.03125, 0.1875, 0.0625, 0.25, 0.0625, 0.3125, 0.03125, 0.3125, 0.03125, 0.25, 0.0625, 0.3125, 0.0625, 0.375, 0.03125, 0.375, 0.03125, 0.3125, 0.09375, 0.125, 0.09375, 0.1875, 0.0625, 0.1875, 0.0625, 0.125, 0.09375, 0.1875, 0.09375, 0.25, 0.0625, 0.25, 0.0625, 0.1875, 0.09375, 0.25, 0.09375, 0.3125, 0.0625, 0.3125, 0.0625, 0.25, 0.09375, 0.3125, 0.09375, 0.375, 0.0625, 0.375, 0.0625, 0.3125, 0.09375, 0.375, 0.09375, 0.4375, 0.0625, 0.4375, 0.0625, 0.375, 0.09375, 0.4375, 0.09375, 0.5, 0.0625, 0.5, 0.0625, 0.4375, 0.07813, 0.0, 0.09375, 0.0625, 0.0625, 0.0625, 0.09375, 0.0625, 0.09375, 0.125, 0.0625, 0.125, 0.0625, 0.0625, 0.125, 0.375, 0.125, 0.4375, 0.09375, 0.4375, 0.09375, 0.375, 0.125, 0.4375, 0.125, 0.5, 0.09375, 0.5, 0.09375, 0.4375, 0.1094, 0.0, 0.125, 0.0625, 0.09375, 0.0625, 0.125, 0.0625, 0.125, 0.125, 0.09375, 0.125, 0.09375, 0.0625, 0.125, 0.125, 0.125, 0.1875, 0.09375, 0.1875, 0.09375, 0.125, 0.125, 0.1875, 0.125, 0.25, 0.09375, 0.25, 0.09375, 0.1875, 0.125, 0.25, 0.125, 0.3125, 0.09375, 0.3125, 0.09375, 0.25, 0.125, 0.3125, 0.125, 0.375, 0.09375, 0.375, 0.09375, 0.3125, 0.1563, 0.1875, 0.1563, 0.25, 0.125, 0.25, 0.125, 0.1875, 0.1563, 0.25, 0.1562, 0.3125, 0.125, 0.3125, 0.125, 0.25, 0.1562, 0.3125, 0.1563, 0.375, 0.125, 0.375, 0.125, 0.3125, 0.1563, 0.375, 0.1562, 0.4375, 0.125, 0.4375, 0.125, 0.375, 0.1562, 0.4375, 0.1562, 0.5, 0.125, 0.5, 0.125, 0.4375, 0.1406, 0.0, 0.1563, 0.0625, 0.125, 0.0625, 0.1563, 0.0625, 0.1563, 0.125, 0.125, 0.125, 0.125, 0.0625, 0.1563, 0.125, 0.1563, 0.1875, 0.125, 0.1875, 0.125, 0.125, 0.1875, 0.4375, 0.1875, 0.5, 0.1562, 0.5, 0.1562, 0.4375, 0.1719, 0.0, 0.1875, 0.0625, 0.1563, 0.0625, 0.1875, 0.0625, 0.1875, 0.125, 0.1563, 0.125, 0.1563, 0.0625, 0.1875, 0.125, 0.1875, 0.1875, 0.1563, 0.1875, 0.1563, 0.125, 0.1875, 0.1875, 0.1875, 0.25, 0.1563, 0.25, 0.1563, 0.1875, 0.1875, 0.25, 0.1875, 0.3125, 0.1562, 0.3125, 0.1563, 0.25, 0.1875, 0.3125, 0.1875, 0.375, 0.1563, 0.375, 0.1562, 0.3125, 0.1875, 0.375, 0.1875, 0.4375, 0.1562, 0.4375, 0.1563, 0.375, 0.2188, 0.1875, 0.2187, 0.25, 0.1875, 0.25, 0.1875, 0.1875, 0.2187, 0.25, 0.2187, 0.3125, 0.1875, 0.3125, 0.1875, 0.25, 0.2187, 0.3125, 0.2188, 0.375, 0.1875, 0.375, 0.1875, 0.3125, 0.2188, 0.375, 0.2187, 0.4375, 0.1875, 0.4375, 0.1875, 0.375, 0.2187, 0.4375, 0.2187, 0.5, 0.1875, 0.5, 0.1875, 0.4375, 0.2031, 0.0, 0.2188, 0.0625, 0.1875, 0.0625, 0.2188, 0.0625, 0.2188, 0.125, 0.1875, 0.125, 0.1875, 0.0625, 0.2188, 0.125, 0.2188, 0.1875, 0.1875, 0.1875, 0.1875, 0.125, 0.25, 0.4375, 0.25, 0.5, 0.2187, 0.5, 0.2187, 0.4375, 0.2344, 0.0, 0.25, 0.0625, 0.2188, 0.0625, 0.25, 0.0625, 0.25, 0.125, 0.2188, 0.125, 0.2188, 0.0625, 0.25, 0.125, 0.25, 0.1875, 0.2188, 0.1875, 0.2188, 0.125, 0.25, 0.1875, 0.25, 0.25, 0.2187, 0.25, 0.2188, 0.1875, 0.25, 0.25, 0.25, 0.3125, 0.2187, 0.3125, 0.2187, 0.25, 0.25, 0.3125, 0.25, 0.375, 0.2188, 0.375, 0.2187, 0.3125, 0.25, 0.375, 0.25, 0.4375, 0.2187, 0.4375, 0.2188, 0.375, 0.2812, 0.25, 0.2812, 0.3125, 0.25, 0.3125, 0.25, 0.25, 0.2812, 0.3125, 0.2812, 0.375, 0.25, 0.375, 0.25, 0.3125, 0.2812, 0.375, 0.2812, 0.4375, 0.25, 0.4375, 0.25, 0.375, 0.2812, 0.4375, 0.2812, 0.5, 0.25, 0.5, 0.25, 0.4375, 0.2656, 0.0, 0.2812, 0.0625, 0.25, 0.0625, 0.2812, 0.0625, 0.2812, 0.125, 0.25, 0.125, 0.25, 0.0625, 0.2812, 0.125, 0.2812, 0.1875, 0.25, 0.1875, 0.25, 0.125, 0.2812, 0.1875, 0.2812, 0.25, 0.25, 0.25, 0.25, 0.1875, 0.3125, 0.0625, 0.3125, 0.125, 0.2812, 0.125, 0.2812, 0.0625, 0.3125, 0.125, 0.3125, 0.1875, 0.2812, 0.1875, 0.2812, 0.125, 0.3125, 0.1875, 0.3125, 0.25, 0.2812, 0.25, 0.2812, 0.1875, 0.3125, 0.25, 0.3125, 0.3125, 0.2812, 0.3125, 0.2812, 0.25, 0.3125, 0.3125, 0.3125, 0.375, 0.2812, 0.375, 0.2812, 0.3125, 0.3125, 0.375, 0.3125, 0.4375, 0.2812, 0.4375, 0.2812, 0.375, 0.3125, 0.4375, 0.3125, 0.5, 0.2812, 0.5, 0.2812, 0.4375, 0.2969, 0.0, 0.3125, 0.0625, 0.2812, 0.0625, 0.3437, 0.3125, 0.3437, 0.375, 0.3125, 0.375, 0.3125, 0.3125, 0.3437, 0.375, 0.3437, 0.4375, 0.3125, 0.4375, 0.3125, 0.375, 0.3437, 0.4375, 0.3437, 0.5, 0.3125, 0.5, 0.3125, 0.4375, 0.3281, 0.0, 0.3437, 0.0625, 0.3125, 0.0625, 0.3437, 0.0625, 0.3437, 0.125, 0.3125, 0.125, 0.3125, 0.0625, 0.3437, 0.125, 0.3437, 0.1875, 0.3125, 0.1875, 0.3125, 0.125, 0.3437, 0.1875, 0.3437, 0.25, 0.3125, 0.25, 0.3125, 0.1875, 0.3437, 0.25, 0.3437, 0.3125, 0.3125, 0.3125, 0.3125, 0.25, 0.375, 0.0625, 0.375, 0.125, 0.3437, 0.125, 0.3437, 0.0625, 0.375, 0.125, 0.375, 0.1875, 0.3437, 0.1875, 0.3437, 0.125, 0.375, 0.1875, 0.375, 0.25, 0.3437, 0.25, 0.3437, 0.1875, 0.375, 0.25, 0.375, 0.3125, 0.3437, 0.3125, 0.3437, 0.25, 0.375, 0.3125, 0.375, 0.375, 0.3437, 0.375, 0.3437, 0.3125, 0.375, 0.375, 0.375, 0.4375, 0.3437, 0.4375, 0.3437, 0.375, 0.375, 0.4375, 0.375, 0.5, 0.3437, 0.5, 0.3437, 0.4375, 0.3594, 0.0, 0.375, 0.0625, 0.3437, 0.0625, 0.4062, 0.3125, 0.4062, 0.375, 0.375, 0.375, 0.375, 0.3125, 0.4062, 0.375, 0.4062, 0.4375, 0.375, 0.4375, 0.375, 0.375, 0.4062, 0.4375, 0.4062, 0.5, 0.375, 0.5, 0.375, 0.4375, 0.3906, 0.0, 0.4062, 0.0625, 0.375, 0.0625, 0.4062, 0.0625, 0.4062, 0.125, 0.375, 0.125, 0.375, 0.0625, 0.4062, 0.125, 0.4062, 0.1875, 0.375, 0.1875, 0.375, 0.125, 0.4062, 0.1875, 0.4062, 0.25, 0.375, 0.25, 0.375, 0.1875, 0.4062, 0.25, 0.4062, 0.3125, 0.375, 0.3125, 0.375, 0.25, 0.4375, 0.125, 0.4375, 0.1875, 0.4062, 0.1875, 0.4062, 0.125, 0.4375, 0.1875, 0.4375, 0.25, 0.4062, 0.25, 0.4062, 0.1875, 0.4375, 0.25, 0.4375, 0.3125, 0.4062, 0.3125, 0.4062, 0.25, 0.4375, 0.3125, 0.4375, 0.375, 0.4062, 0.375, 0.4062, 0.3125, 0.4375, 0.375, 0.4375, 0.4375, 0.4062, 0.4375, 0.4062, 0.375, 0.4375, 0.4375, 0.4375, 0.5, 0.4062, 0.5, 0.4062, 0.4375, 0.4219, 0.0, 0.4375, 0.0625, 0.4062, 0.0625, 0.4375, 0.0625, 0.4375, 0.125, 0.4062, 0.125, 0.4062, 0.0625, 0.4687, 0.375, 0.4687, 0.4375, 0.4375, 0.4375, 0.4375, 0.375, 0.4687, 0.4375, 0.4687, 0.5, 0.4375, 0.5, 0.4375, 0.4375, 0.4531, 0.0, 0.4687, 0.0625, 0.4375, 0.0625, 0.4687, 0.0625, 0.4687, 0.125, 0.4375, 0.125, 0.4375, 0.0625, 0.4687, 0.125, 0.4687, 0.1875, 0.4375, 0.1875, 0.4375, 0.125, 0.4687, 0.1875, 0.4687, 0.25, 0.4375, 0.25, 0.4375, 0.1875, 0.4687, 0.25, 0.4687, 0.3125, 0.4375, 0.3125, 0.4375, 0.25, 0.4687, 0.3125, 0.4687, 0.375, 0.4375, 0.375, 0.4375, 0.3125, 0.5, 0.125, 0.5, 0.1875, 0.4687, 0.1875, 0.4687, 0.125, 0.5, 0.1875, 0.5, 0.25, 0.4687, 0.25, 0.4687, 0.1875, 0.5, 0.25, 0.5, 0.3125, 0.4687, 0.3125, 0.4687, 0.25, 0.5, 0.3125, 0.5, 0.375, 0.4687, 0.375, 0.4687, 0.3125, 0.5, 0.375, 0.5, 0.4375, 0.4687, 0.4375, 0.4687, 0.375, 0.5, 0.4375, 0.5, 0.5, 0.4687, 0.5, 0.4687, 0.4375, 0.4844, 0.0, 0.5, 0.0625, 0.4687, 0.0625, 0.5, 0.0625, 0.5, 0.125, 0.4687, 0.125, 0.4687, 0.0625, 0.5312, 0.375, 0.5312, 0.4375, 0.5, 0.4375, 0.5, 0.375, 0.5312, 0.4375, 0.5312, 0.5, 0.5, 0.5, 0.5, 0.4375, 0.5156, 0.0, 0.5312, 0.0625, 0.5, 0.0625, 0.5312, 0.0625, 0.5312, 0.125, 0.5, 0.125, 0.5, 0.0625, 0.5312, 0.125, 0.5312, 0.1875, 0.5, 0.1875, 0.5, 0.125, 0.5312, 0.1875, 0.5312, 0.25, 0.5, 0.25, 0.5, 0.1875, 0.5312, 0.25, 0.5312, 0.3125, 0.5, 0.3125, 0.5, 0.25, 0.5312, 0.3125, 0.5312, 0.375, 0.5, 0.375, 0.5, 0.3125, 0.5625, 0.1875, 0.5625, 0.25, 0.5312, 0.25, 0.5312, 0.1875, 0.5625, 0.25, 0.5625, 0.3125, 0.5312, 0.3125, 0.5312, 0.25, 0.5625, 0.3125, 0.5625, 0.375, 0.5312, 0.375, 0.5312, 0.3125, 0.5625, 0.375, 0.5625, 0.4375, 0.5312, 0.4375, 0.5312, 0.375, 0.5625, 0.4375, 0.5625, 0.5, 0.5312, 0.5, 0.5312, 0.4375, 0.5469, 0.0, 0.5625, 0.0625, 0.5312, 0.0625, 0.5625, 0.0625, 0.5625, 0.125, 0.5312, 0.125, 0.5312, 0.0625, 0.5625, 0.125, 0.5625, 0.1875, 0.5312, 0.1875, 0.5312, 0.125, 0.5937, 0.4375, 0.5937, 0.5, 0.5625, 0.5, 0.5625, 0.4375, 0.5781, 0.0, 0.5937, 0.0625, 0.5625, 0.0625, 0.5937, 0.0625, 0.5937, 0.125, 0.5625, 0.125, 0.5625, 0.0625, 0.5937, 0.125, 0.5937, 0.1875, 0.5625, 0.1875, 0.5625, 0.125, 0.5937, 0.1875, 0.5937, 0.25, 0.5625, 0.25, 0.5625, 0.1875, 0.5937, 0.25, 0.5937, 0.3125, 0.5625, 0.3125, 0.5625, 0.25, 0.5937, 0.3125, 0.5938, 0.375, 0.5625, 0.375, 0.5625, 0.3125, 0.5938, 0.375, 0.5937, 0.4375, 0.5625, 0.4375, 0.5625, 0.375, 0.625, 0.25, 0.625, 0.3125, 0.5937, 0.3125, 0.5937, 0.25, 0.625, 0.3125, 0.625, 0.375, 0.5938, 0.375, 0.5937, 0.3125, 0.625, 0.375, 0.625, 0.4375, 0.5937, 0.4375, 0.5938, 0.375, 0.625, 0.4375, 0.625, 0.5, 0.5937, 0.5, 0.5937, 0.4375, 0.6094, 0.0, 0.625, 0.0625, 0.5937, 0.0625, 0.625, 0.0625, 0.625, 0.125, 0.5937, 0.125, 0.5937, 0.0625, 0.625, 0.125, 0.625, 0.1875, 0.5937, 0.1875, 0.5937, 0.125, 0.625, 0.1875, 0.625, 0.25, 0.5937, 0.25, 0.5937, 0.1875, 0.6406, 0.0, 0.6562, 0.0625, 0.625, 0.0625, 0.6562, 0.0625, 0.6562, 0.125, 0.625, 0.125, 0.625, 0.0625, 0.6562, 0.125, 0.6562, 0.1875, 0.625, 0.1875, 0.625, 0.125, 0.6562, 0.1875, 0.6562, 0.25, 0.625, 0.25, 0.625, 0.1875, 0.6562, 0.25, 0.6562, 0.3125, 0.625, 0.3125, 0.625, 0.25, 0.6562, 0.3125, 0.6562, 0.375, 0.625, 0.375, 0.625, 0.3125, 0.6562, 0.375, 0.6562, 0.4375, 0.625, 0.4375, 0.625, 0.375, 0.6562, 0.4375, 0.6562, 0.5, 0.625, 0.5, 0.625, 0.4375, 0.6875, 0.25, 0.6875, 0.3125, 0.6562, 0.3125, 0.6562, 0.25, 0.6875, 0.3125, 0.6875, 0.375, 0.6562, 0.375, 0.6562, 0.3125, 0.6875, 0.375, 0.6875, 0.4375, 0.6562, 0.4375, 0.6562, 0.375, 0.6875, 0.4375, 0.6875, 0.5, 0.6562, 0.5, 0.6562, 0.4375, 0.6719, 0.0, 0.6875, 0.0625, 0.6562, 0.0625, 0.6875, 0.0625, 0.6875, 0.125, 0.6562, 0.125, 0.6562, 0.0625, 0.6875, 0.125, 0.6875, 0.1875, 0.6562, 0.1875, 0.6562, 0.125, 0.6875, 0.1875, 0.6875, 0.25, 0.6562, 0.25, 0.6562, 0.1875, 0.7187, 0.0625, 0.7188, 0.125, 0.6875, 0.125, 0.6875, 0.0625, 0.7188, 0.125, 0.7188, 0.1875, 0.6875, 0.1875, 0.6875, 0.125, 0.7188, 0.1875, 0.7188, 0.25, 0.6875, 0.25, 0.6875, 0.1875, 0.7188, 0.25, 0.7188, 0.3125, 0.6875, 0.3125, 0.6875, 0.25, 0.7188, 0.3125, 0.7188, 0.375, 0.6875, 0.375, 0.6875, 0.3125, 0.7188, 0.375, 0.7188, 0.4375, 0.6875, 0.4375, 0.6875, 0.375, 0.7188, 0.4375, 0.7188, 0.5, 0.6875, 0.5, 0.6875, 0.4375, 0.7031, 0.0, 0.7187, 0.0625, 0.6875, 0.0625, 0.75, 0.4375, 0.75, 0.5, 0.7188, 0.5, 0.7188, 0.4375, 0.7344, 0.0, 0.75, 0.0625, 0.7187, 0.0625, 0.75, 0.0625, 0.75, 0.125, 0.7188, 0.125, 0.7187, 0.0625, 0.75, 0.125, 0.75, 0.1875, 0.7188, 0.1875, 0.7188, 0.125, 0.75, 0.1875, 0.75, 0.25, 0.7188, 0.25, 0.7188, 0.1875, 0.75, 0.25, 0.75, 0.3125, 0.7188, 0.3125, 0.7188, 0.25, 0.75, 0.3125, 0.75, 0.375, 0.7188, 0.375, 0.7188, 0.3125, 0.75, 0.375, 0.75, 0.4375, 0.7188, 0.4375, 0.7188, 0.375, 0.9688, 0.5, 0.9375, 0.5, 0.9375, 0.5, 0.9688, 0.5, 0.2812, 0.5, 0.0, 0.0, 0.0, 0.0, 0.2812, 0.5, 0.0625, 0.5, 0.03125, 0.5, 0.03125, 0.5, 0.0625, 0.5, 0.5937, 0.5, 0.5625, 0.5, 0.5625, 0.5, 0.5937, 0.5, 0.0, 0.0, 0.4687, 0.5, 0.4687, 0.5, 0.0, 0.0, 0.8438, 0.5, 0.8125, 0.5, 0.8125, 0.5, 0.8438, 0.5, 0.3437, 0.5, 0.3125, 0.5, 0.3125, 0.5, 0.3437, 0.5, 0.03125, 0.5, 0.0, 0.0, 0.0, 0.0, 0.03125, 0.5, 0.5625, 0.5, 0.5312, 0.5, 0.5312, 0.5, 0.5625, 0.5, 0.125, 0.5, 0.09375, 0.5, 0.09375, 0.5, 0.125, 0.5, 0.7812, 0.5, 0.75, 0.5, 0.75, 0.5, 0.7812, 0.5, 0.3125, 0.5, 0.2812, 0.5, 0.2812, 0.5, 0.3125, 0.5, 0.8125, 0.5, 0.7812, 0.5, 0.7812, 0.5, 0.8125, 0.5, 0.625, 0.5, 0.5937, 0.5, 0.5937, 0.5, 0.625, 0.5, 0.1875, 0.5, 0.1562, 0.5, 0.1562, 0.5, 0.1875, 0.5, 0.09375, 0.5, 0.0625, 0.5, 0.0625, 0.5, 0.09375, 0.5, 0.875, 0.5, 0.8438, 0.5, 0.8438, 0.5, 0.875, 0.5, 0.4062, 0.5, 0.375, 0.5, 0.375, 0.5, 0.4062, 0.5, 0.1562, 0.5, 0.125, 0.5, 0.125, 0.5, 0.1562, 0.5, 0.6875, 0.5, 0.6562, 0.5, 0.6562, 0.5, 0.6875, 0.5, 0.75, 0.5, 0.7188, 0.5, 0.7188, 0.5, 0.75, 0.5, 0.4687, 0.5, 0.4375, 0.5, 0.4375, 0.5, 0.4687, 0.5, 0.375, 0.5, 0.3437, 0.5, 0.3437, 0.5, 0.375, 0.5, 0.0, 0.0, 0.2187, 0.5, 0.2187, 0.5, 0.0, 0.0, 0.9375, 0.5, 0.9062, 0.5, 0.9062, 0.5, 0.9375, 0.5, 0.6562, 0.5, 0.625, 0.5, 0.625, 0.5, 0.6562, 0.5, 0.9062, 0.5, 0.875, 0.5, 0.875, 0.5, 0.9062, 0.5, 0.4375, 0.5, 0.4062, 0.5, 0.4062, 0.5, 0.4375, 0.5, 0.2187, 0.5, 0.1875, 0.5, 0.1875, 0.5, 0.2187, 0.5, 0.0, 0.0, 0.9688, 0.5, 0.9688, 0.5, 0.0, 0.0, 0.5312, 0.5, 0.0, 0.0, 0.0, 0.0, 0.5312, 0.5, 0.7188, 0.5, 0.6875, 0.5, 0.6875, 0.5, 0.7188, 0.5, 0.625, 0.7059, 0.875, 0.7059, 0.875, 0.75, 0.625, 0.75, 0.375, 0.75, 0.625, 0.75, 0.625, 1.0, 0.375, 1.0, 0.375, 0.2053, 0.625, 0.2053, 0.625, 0.25, 0.375, 0.25, 0.125, 0.7059, 0.375, 0.7059, 0.375, 0.75, 0.125, 0.75, 0.375, 0.25, 0.625, 0.25, 0.625, 0.5, 0.375, 0.5, 0.125, 0.5447, 0.375, 0.5447, 0.375, 0.7059, 0.125, 0.7059, 0.375, 0.0, 0.625, 0.0, 0.625, 0.04407, 0.375, 0.04407, 0.625, 0.5447, 0.875, 0.5447, 0.875, 0.7059, 0.625, 0.7059, 0.625, 0.5, 0.875, 0.5, 0.875, 0.5447, 0.625, 0.5447, 0.125, 0.5, 0.375, 0.5, 0.375, 0.5447, 0.125, 0.5447, 0.125, 0.5, 0.0, 0.0, 0.09375, 0.5, 0.1562, 0.5, 0.0, 0.0, 0.125, 0.5, 0.0, 0.0, 0.875, 0.7059, 0.875, 0.5447, 0.0, 0.0, 0.875, 0.5447, 0.2187, 0.5, 0.2187, 0.5, 0.875, 0.5447, 0.1875, 0.5, 0.1875, 0.5, 0.875, 0.5447, 0.1562, 0.5, 0.0, 0.0, 0.625, 0.2053, 0.375, 0.2053, 0.03125, 0.5, 0.625, 0.2053, 0.0, 0.0, 0.0625, 0.5, 0.625, 0.2053, 0.03125, 0.5, 0.09375, 0.5, 0.0, 0.0, 0.0625, 0.5, 0.625, 0.04407, 0.0, 0.0, 0.375, 0.04407, 0.0, 0.0, 0.625, 0.04407, 0.4687, 0.5, 0.4687, 0.5, 0.625, 0.04407, 0.4375, 0.5, 0.4375, 0.5, 0.625, 0.04407, 0.4062, 0.5, 0.4062, 0.5, 0.625, 0.04407, 0.375, 0.5, 0.375, 0.5, 0.625, 0.04407, 0.3437, 0.5, 0.3437, 0.5, 0.625, 0.04407, 0.3125, 0.5, 0.2812, 0.5, 0.3125, 0.5, 0.625, 0.04407, 0.2812, 0.5, 0.625, 0.04407, 0.0, 0.0, 0.625, 0.5, 0.0, 0.0, 0.5937, 0.5, 0.5937, 0.5, 0.0, 0.0, 0.5625, 0.5, 0.5625, 0.5, 0.0, 0.0, 0.5312, 0.5, 0.0, 0.0, 0.5312, 0.5, 0.375, 0.04407, 0.625, 0.5, 0.6562, 0.5, 0.0, 0.0, 0.6875, 0.5, 0.0, 0.0, 0.6562, 0.5, 0.6875, 0.5, 0.7188, 0.5, 0.0, 0.0, 0.75, 0.5, 0.0, 0.0, 0.7188, 0.5, 0.0, 0.0, 0.75, 0.5, 0.125, 0.5447, 0.75, 0.5, 0.7812, 0.5, 0.125, 0.5447, 0.8125, 0.5, 0.125, 0.5447, 0.7812, 0.5, 0.8438, 0.5, 0.125, 0.5447, 0.8125, 0.5, 0.875, 0.5, 0.125, 0.5447, 0.8438, 0.5, 0.875, 0.5, 0.9062, 0.5, 0.125, 0.5447, 0.9375, 0.5, 0.125, 0.5447, 0.9062, 0.5, 0.9375, 0.5, 0.9688, 0.5, 0.125, 0.5447, 0.0, 0.0, 0.375, 0.2053, 0.9688, 0.5, 0.625, 0.5, 0.625, 0.5447, 0.375, 0.5447, 0.375, 0.5, 0.375, 0.75, 0.375, 0.7059, 0.625, 0.7059, 0.625, 0.75, 0.0, 0.0, 0.375, 0.7059, 0.375, 0.5447, 0.375, 0.5447, 0.7812, 0.5, 0.75, 0.5, 0.375, 0.5447, 0.8125, 0.5, 0.7812, 0.5, 0.375, 0.5447, 0.8438, 0.5, 0.8125, 0.5, 0.8438, 0.5, 0.375, 0.5447, 0.875, 0.5, 0.875, 0.5, 0.375, 0.5447, 0.9062, 0.5, 0.375, 0.5447, 0.9375, 0.5, 0.9062, 0.5, 0.375, 0.5447, 0.9688, 0.5, 0.9375, 0.5, 0.9688, 0.5, 0.375, 0.5447, 1.0, 0.5, 0.375, 0.5447, 0.625, 0.5447, 1.0, 0.5, 0.625, 0.5447, 0.03125, 0.5, 0.0, 0.5, 0.625, 0.5447, 0.0625, 0.5, 0.03125, 0.5, 0.625, 0.5447, 0.09375, 0.5, 0.0625, 0.5, 0.625, 0.5447, 0.125, 0.5, 0.09375, 0.5, 0.125, 0.5, 0.625, 0.5447, 0.1562, 0.5, 0.625, 0.5447, 0.1875, 0.5, 0.1562, 0.5, 0.1875, 0.5, 0.625, 0.5447, 0.2187, 0.5, 0.625, 0.5447, 0.25, 0.5, 0.2187, 0.5, 0.625, 0.5447, 0.625, 0.7059, 0.25, 0.5, 0.625, 0.7059, 0.2812, 0.5, 0.25, 0.5, 0.625, 0.7059, 0.3125, 0.5, 0.2812, 0.5, 0.625, 0.7059, 0.3437, 0.5, 0.3125, 0.5, 0.625, 0.7059, 0.375, 0.5, 0.3437, 0.5, 0.625, 0.7059, 0.4062, 0.5, 0.375, 0.5, 0.4062, 0.5, 0.625, 0.7059, 0.4375, 0.5, 0.4375, 0.5, 0.625, 0.7059, 0.4687, 0.5, 0.4687, 0.5, 0.625, 0.7059, 0.5, 0.5, 0.625, 0.7059, 0.375, 0.7059, 0.5, 0.5, 0.375, 0.7059, 0.5312, 0.5, 0.5, 0.5, 0.375, 0.7059, 0.5625, 0.5, 0.5312, 0.5, 0.375, 0.7059, 0.5937, 0.5, 0.5625, 0.5, 0.375, 0.7059, 0.625, 0.5, 0.5937, 0.5, 0.625, 0.5, 0.375, 0.7059, 0.6562, 0.5, 0.6562, 0.5, 0.375, 0.7059, 0.6875, 0.5, 0.375, 0.7059, 0.7188, 0.5, 0.6875, 0.5, 0.0, 0.0, 0.0, 0.0, 0.0, 0.0, 0.1562, 0.5, 0.125, 0.5, 0.125, 0.5, 0.1562, 0.5, 0.6875, 0.5, 0.6562, 0.5, 0.6562, 0.5, 0.6875, 0.5, 0.75, 0.5, 0.7188, 0.5, 0.7188, 0.5, 0.75, 0.5, 0.4687, 0.5, 0.4375, 0.5, 0.4375, 0.5, 0.4687, 0.5, 0.375, 0.5, 0.3437, 0.5, 0.3437, 0.5, 0.375, 0.5, 0.0, 0.0, 0.2187, 0.5, 0.2187, 0.5, 0.0, 0.0, 0.9375, 0.5, 0.9062, 0.5, 0.9062, 0.5, 0.9375, 0.5, 0.6562, 0.5, 0.625, 0.5, 0.625, 0.5, 0.6562, 0.5, 0.9062, 0.5, 0.875, 0.5, 0.875, 0.5, 0.9062, 0.5, 0.4375, 0.5, 0.4062, 0.5, 0.4062, 0.5, 0.4375, 0.5, 0.2187, 0.5, 0.1875, 0.5, 0.1875, 0.5, 0.2187, 0.5, 0.0, 0.0, 0.9688, 0.5, 0.9688, 0.5, 0.0, 0.0, 0.5312, 0.5, 0.0, 0.0, 0.0, 0.0, 0.5312, 0.5, 0.7188, 0.5, 0.6875, 0.5, 0.6875, 0.5, 0.7188, 0.5, 0.9688, 0.5, 0.9375, 0.5, 0.9375, 0.5, 0.9688, 0.5, 0.2812, 0.5, 0.0, 0.0, 0.0, 0.0, 0.2812, 0.5, 0.0625, 0.5, 0.03125, 0.5, 0.03125, 0.5, 0.0625, 0.5, 0.5937, 0.5, 0.5625, 0.5, 0.5625, 0.5, 0.5937, 0.5, 0.0, 0.0, 0.4687, 0.5, 0.4687, 0.5, 0.0, 0.0, 0.8438, 0.5, 0.8125, 0.5, 0.8125, 0.5, 0.8438, 0.5, 0.3437, 0.5, 0.3125, 0.5, 0.3125, 0.5, 0.3437, 0.5, 0.03125, 0.5, 0.0, 0.0, 0.0, 0.0, 0.03125, 0.5, 0.5625, 0.5, 0.5312, 0.5, 0.5312, 0.5, 0.5625, 0.5, 0.125, 0.5, 0.09375, 0.5, 0.09375, 0.5, 0.125, 0.5, 0.7812, 0.5, 0.75, 0.5, 0.75, 0.5, 0.7812, 0.5, 0.3125, 0.5, 0.2812, 0.5, 0.2812, 0.5, 0.3125, 0.5, 0.8125, 0.5, 0.7812, 0.5, 0.7812, 0.5, 0.8125, 0.5, 0.625, 0.5, 0.5937, 0.5, 0.5937, 0.5, 0.625, 0.5, 0.1875, 0.5, 0.1562, 0.5, 0.1562, 0.5, 0.1875, 0.5, 0.09375, 0.5, 0.0625, 0.5, 0.0625, 0.5, 0.09375, 0.5, 0.875, 0.5, 0.8438, 0.5, 0.8438, 0.5, 0.875, 0.5, 0.4062, 0.5, 0.375, 0.5, 0.375, 0.5, 0.4062, 0.5, 0.875, 0.1875, 0.875, 0.25, 0.8438, 0.25, 0.8438, 0.1875, 0.875, 0.125, 0.875, 0.1875, 0.8438, 0.1875, 0.8438, 0.125, 0.875, 0.0625, 0.875, 0.125, 0.8438, 0.125, 0.8438, 0.0625, 0.8594, 0.0, 0.875, 0.0625, 0.8438, 0.0625, 0.875, 0.4375, 0.875, 0.5, 0.8438, 0.5, 0.8438, 0.4375, 0.875, 0.375, 0.875, 0.4375, 0.8438, 0.4375, 0.8438, 0.375, 0.875, 0.3125, 0.875, 0.375, 0.8438, 0.375, 0.8438, 0.3125, 0.875, 0.25, 0.875, 0.3125, 0.8438, 0.3125, 0.8438, 0.25, 0.8438, 0.375, 0.8438, 0.4375, 0.8125, 0.4375, 0.8125, 0.375, 0.8438, 0.3125, 0.8438, 0.375, 0.8125, 0.375, 0.8125, 0.3125, 0.8438, 0.25, 0.8438, 0.3125, 0.8125, 0.3125, 0.8125, 0.25, 0.8438, 0.1875, 0.8438, 0.25, 0.8125, 0.25, 0.8125, 0.1875, 0.8438, 0.125, 0.8438, 0.1875, 0.8125, 0.1875, 0.8125, 0.125, 0.8438, 0.0625, 0.8438, 0.125, 0.8125, 0.125, 0.8125, 0.0625, 0.8281, 0.0, 0.8438, 0.0625, 0.8125, 0.0625, 0.8438, 0.4375, 0.8438, 0.5, 0.8125, 0.5, 0.8125, 0.4375, 0.8125, 0.125, 0.8125, 0.1875, 0.7812, 0.1875, 0.7812, 0.125, 0.8125, 0.0625, 0.8125, 0.125, 0.7812, 0.125, 0.7812, 0.0625, 0.7969, 0.0, 0.8125, 0.0625, 0.7812, 0.0625, 0.8125, 0.4375, 0.8125, 0.5, 0.7812, 0.5, 0.7812, 0.4375, 0.8125, 0.375, 0.8125, 0.4375, 0.7812, 0.4375, 0.7812, 0.375, 0.8125, 0.3125, 0.8125, 0.375, 0.7812, 0.375, 0.7812, 0.3125, 0.8125, 0.25, 0.8125, 0.3125, 0.7812, 0.3125, 0.7812, 0.25, 0.8125, 0.1875, 0.8125, 0.25, 0.7812, 0.25, 0.7812, 0.1875, 0.7812, 0.375, 0.7812, 0.4375, 0.75, 0.4375, 0.75, 0.375, 0.7812, 0.3125, 0.7812, 0.375, 0.75, 0.375, 0.75, 0.3125, 0.7812, 0.25, 0.7812, 0.3125, 0.75, 0.3125, 0.75, 0.25, 0.7812, 0.1875, 0.7812, 0.25, 0.75, 0.25, 0.75, 0.1875, 0.7812, 0.125, 0.7812, 0.1875, 0.75, 0.1875, 0.75, 0.125, 0.7812, 0.0625, 0.7812, 0.125, 0.75, 0.125, 0.75, 0.0625, 0.7656, 0.0, 0.7812, 0.0625, 0.75, 0.0625, 0.7812, 0.4375, 0.7812, 0.5, 0.75, 0.5, 0.75, 0.4375])
me_sphere_002.materials.append(mat_glass)
me_sphere_002.materials.append(mat_material_003)
me_sphere_002.use_remesh_fix_poles = True
me_sphere_002.use_remesh_preserve_attributes = False
me_sphere_002.use_mirror_vertex_groups = False
me_sphere_002.update()

# ---- objects
ob_wallleft = bpy.data.objects.new('WallLeft', me_cube_002)
ob_wallback = bpy.data.objects.new('WallBack', me_cube_003)
ob_walltop = bpy.data.objects.new('WallTop', me_cube_004)
ob_wallright = bpy.data.objects.new('WallRight', me_cube_005)
ob_legbottomleft = bpy.data.objects.new('LegBottomLeft', me_cone)
ob_legbottomright = bpy.data.objects.new('LegBottomRight', me_cone_001)
ob_legforward = bpy.data.objects.new('LegForward', me_cone_002)
ob_wallbottom = bpy.data.objects.new('WallBottom', me_circle)
ob_wallbottomhiddencolliderleft = bpy.data.objects.new('WallBottomHiddenColliderLeft', me_plane)
ob_wallbottomhiddencolliderright = bpy.data.objects.new('WallBottomHiddenColliderRight', me_plane_001)
ob_wallbottomhiddencolliderforward = bpy.data.objects.new('WallBottomHiddenColliderForward', me_plane_002)
ob_wallbottomhiddencolliderback = bpy.data.objects.new('WallBottomHiddenColliderBack', me_plane_003)
ob_crockpot = bpy.data.objects.new('CrockPot', me_sphere_002)

# ---- transforms, parenting, visibility, modifiers, constraints
ob_wallleft.location = (4.0, 0.0, 5.841)
ob_wallleft.scale = (0.2, 4.0, 2.5)
ob_wallleft.lock_rotations_4d = False
ob_wallleft.empty_display_type = 'ARROWS'
ob_wallleft.lineart.crease_threshold = 0.0
ob_wallback.location = (0.0, 4.0, 5.841)
ob_wallback.rotation_euler = (0.0, 0.0, 1.571)
ob_wallback.scale = (0.2, 4.0, 2.5)
ob_wallback.lock_rotations_4d = False
ob_wallback.empty_display_type = 'ARROWS'
ob_wallback.lineart.crease_threshold = 0.0
ob_walltop.location = (0.0, 0.0, 8.159)
ob_walltop.scale = (4.0, 4.0, 0.2)
ob_walltop.lock_rotations_4d = False
ob_walltop.empty_display_type = 'ARROWS'
ob_walltop.lineart.crease_threshold = 0.0
ob_wallright.location = (-4.0, 0.0, 5.841)
ob_wallright.scale = (0.2, 4.0, 2.5)
ob_wallright.lock_rotations_4d = False
ob_wallright.empty_display_type = 'ARROWS'
ob_wallright.lineart.crease_threshold = 0.0
ob_legbottomleft.location = (3.0, 2.976, 1.629)
ob_legbottomleft.rotation_euler = (0.0, 3.142, -1.659e-09)
ob_legbottomleft.scale = (1.0, 1.0, 1.622)
ob_legbottomleft.lineart.crease_threshold = 0.0
ob_legbottomright.location = (-3.0, 2.976, 1.629)
ob_legbottomright.rotation_euler = (0.0, 3.142, -1.659e-09)
ob_legbottomright.scale = (1.0, 1.0, 1.622)
ob_legbottomright.lineart.crease_threshold = 0.0
ob_legforward.location = (0.0, -2.976, 1.629)
ob_legforward.rotation_euler = (0.0, 3.142, -1.659e-09)
ob_legforward.scale = (1.0, 1.0, 1.622)
ob_legforward.lineart.crease_threshold = 0.0
ob_wallbottom.location = (0.0, -0.07724, 2.148)
ob_wallbottom.scale = (-1.226, -1.226, -1.226)
ob_wallbottom.lineart.crease_threshold = 0.0
ob_wallbottomhiddencolliderleft.location = (2.595, 0.07539, 3.172)
ob_wallbottomhiddencolliderleft.scale = (1.575, 4.051, 0.939)
ob_wallbottomhiddencolliderleft.lineart.crease_threshold = 0.0
ob_wallbottomhiddencolliderright.location = (-2.584, 0.07539, 3.172)
ob_wallbottomhiddencolliderright.scale = (1.575, 4.051, 0.939)
ob_wallbottomhiddencolliderright.lineart.crease_threshold = 0.0
ob_wallbottomhiddencolliderforward.location = (-0.004245, -2.55, 3.172)
ob_wallbottomhiddencolliderforward.scale = (1.575, 1.437, 0.939)
ob_wallbottomhiddencolliderforward.lineart.crease_threshold = 0.0
ob_wallbottomhiddencolliderback.location = (-0.004245, 2.548, 3.172)
ob_wallbottomhiddencolliderback.scale = (1.575, 1.593, 0.939)
ob_wallbottomhiddencolliderback.lineart.crease_threshold = 0.0
ob_crockpot.location = (0.0, -4.374, 5.819)
ob_crockpot.rotation_euler = (4.712, 0.0, 0.0)
ob_crockpot.scale = (2.174, 2.174, 2.174)
ob_crockpot.lineart.crease_threshold = 0.0

# ---- collection membership
scene.collection.objects.link(ob_wallleft)
scene.collection.objects.link(ob_wallback)
scene.collection.objects.link(ob_walltop)
scene.collection.objects.link(ob_wallright)
scene.collection.objects.link(ob_legbottomleft)
scene.collection.objects.link(ob_legbottomright)
scene.collection.objects.link(ob_legforward)
scene.collection.objects.link(ob_wallbottom)
scene.collection.objects.link(ob_wallbottomhiddencolliderleft)
scene.collection.objects.link(ob_wallbottomhiddencolliderright)
scene.collection.objects.link(ob_wallbottomhiddencolliderforward)
scene.collection.objects.link(ob_wallbottomhiddencolliderback)
scene.collection.objects.link(ob_crockpot)

# ---- scene / render settings (as saved in the file)
scene.frame_start = 1; scene.frame_end = 250; scene.frame_set(11)
scene.render.engine = 'BLENDER_EEVEE_NEXT'
scene.cycles.use_denoising = False
scene.cycles.samples = 128
scene.cycles.sampling_pattern = 'TABULATED_SOBOL'
scene.cycles.use_adaptive_sampling = False
scene.cycles.use_light_tree = False
scene.view_settings.view_transform = 'Filmic'
bpy.context.view_layer.update()

# ---- added for rendering (the .blend has no active camera and no usable light): camera, sun
cam_auto = bpy.data.cameras.new('AutoCamera')
cam_auto.lens = 50.0
cam_auto.sensor_width = 36.0
cam_auto.clip_end = 1000.0
ob_auto_camera = bpy.data.objects.new('AutoCamera', cam_auto)
scene.collection.objects.link(ob_auto_camera)
ob_auto_camera.location = (14.7984, -18.9322, 16.0219)
ob_auto_camera.rotation_euler = (1.09748, -7.21219e-08, 0.694738)
scene.camera = ob_auto_camera
light_auto_sun = bpy.data.lights.new('AutoSun', 'SUN')
light_auto_sun.energy = 3.0
light_auto_sun.angle = 0.0523599
ob_auto_sun = bpy.data.objects.new('AutoSun', light_auto_sun)
scene.collection.objects.link(ob_auto_sun)
ob_auto_sun.rotation_euler = (0.872665, 0.174533, 0.523599)
bpy.context.view_layer.update()

